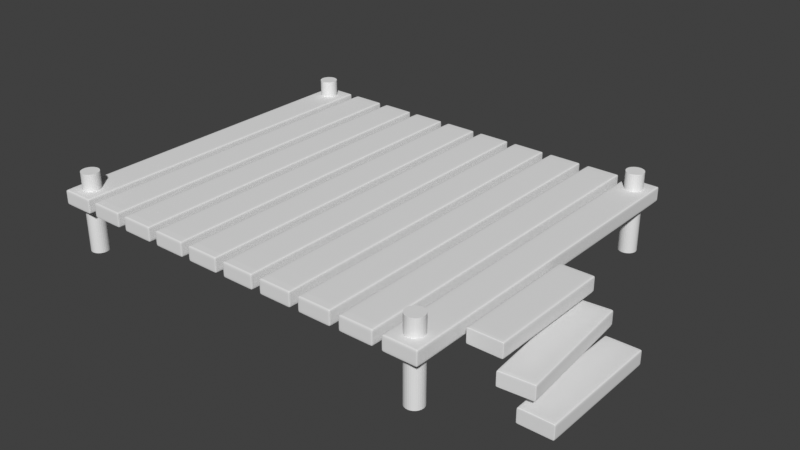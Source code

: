 # Source: platform.blend  (saved by Blender 2.93.21; exported with 4.5.12 LTS)
import bpy
from mathutils import Matrix  # noqa: F401  (used for matrix-valued properties, if any)

bpy.ops.wm.read_factory_settings(use_empty=True)
scene = bpy.context.scene
scene.name = 'Scene'

# ---- collections
col_platform = bpy.data.collections.new('platform'); scene.collection.children.link(col_platform)

# ---- world
world_world = bpy.data.worlds.new('World'); scene.world = world_world
world_world.use_nodes = True; world_world.node_tree.nodes.clear()
_N = world_world.node_tree.nodes; _L = world_world.node_tree.links
n0 = _N.new('ShaderNodeOutputWorld'); n0.name = 'World Output'; n0.location = (300, 300)
n1 = _N.new('ShaderNodeBackground'); n1.name = 'Background'; n1.location = (10, 300)
n1.inputs[0].default_value = (0.05088, 0.05088, 0.05088, 1.0)
_L.new(n1.outputs[0], n0.inputs[0])
n0.is_active_output = True
world_world.color = (0.05088, 0.05088, 0.05088)
world_world.use_sun_shadow = False
world_world.sun_shadow_jitter_overblur = 0.0

# ---- meshes
me_cube_004 = bpy.data.meshes.new('Cube.004')
me_cube_004.from_pydata([(-1.0, -1.0, -1.0), (-1.0, -1.0, 1.0), (-1.0, 1.0, -1.0), (-1.0, 1.0, 1.0), (1.0, -1.0, -1.0), (1.0, -1.0, 1.0), (1.0, 1.0, -1.0), (1.0, 1.0, 1.0), (-1.0, 0.9912, -1.0), (-1.0, -0.9912, -1.0), (-1.0, -0.9912, 1.0), (-1.0, 0.9912, 1.0), (1.0, -0.9912, -1.0), (1.0, 0.9912, -1.0), (1.0, 0.9912, 1.0), (1.0, -0.9912, 1.0), (0.8725, 1.0, -1.0), (-0.8725, 1.0, -1.0), (-0.8725, 1.0, 1.0), (0.8725, 1.0, 1.0), (-0.8725, -1.0, -1.0), (0.8725, -1.0, -1.0), (0.8725, -1.0, 1.0), (-0.8725, -1.0, 1.0), (-0.8725, 0.9912, 1.0), (0.8725, 0.9912, 1.0), (-0.8725, -0.9912, 1.0), (0.8725, -0.9912, 1.0), (0.8725, 0.9912, -1.0), (-0.8725, 0.9912, -1.0), (0.8725, -0.9912, -1.0), (-0.8725, -0.9912, -1.0), (-1.0, -1.0, -0.4816), (-1.0, -1.0, 0.4816), (-1.0, 1.0, 0.4816), (-1.0, 1.0, -0.4816), (1.0, 1.0, 0.4816), (1.0, 1.0, -0.4816), (1.0, -1.0, 0.4816), (1.0, -1.0, -0.4816), (1.0, 0.9912, 0.4816), (1.0, 0.9912, -0.4816), (1.0, -0.9912, 0.4816), (1.0, -0.9912, -0.4816), (-1.0, -0.9912, 0.4816), (-1.0, -0.9912, -0.4816), (-1.0, 0.9912, 0.4816), (-1.0, 0.9912, -0.4816), (0.8725, -1.0, 0.4816), (0.8725, -1.0, -0.4816), (-0.8725, -1.0, 0.4816), (-0.8725, -1.0, -0.4816), (-0.8725, 1.0, 0.4816), (-0.8725, 1.0, -0.4816), (0.8725, 1.0, 0.4816), (0.8725, 1.0, -0.4816), (0.7026, -1.018, -4.314), (0.7026, -1.019, -2.314), (0.1039, 0.9754, -4.287), (0.1039, 0.975, -2.287), (2.696, -0.975, -4.313), (2.696, -0.9754, -2.313), (2.097, 1.019, -4.286), (2.097, 1.018, -2.286), (0.1065, 0.9666, -4.287), (0.7, -1.009, -4.314), (0.7, -1.01, -2.314), (0.1065, 0.9662, -2.287), (2.694, -0.9662, -4.313), (2.1, 1.01, -4.286), (2.1, 1.009, -2.286), (2.694, -0.9666, -2.313), (1.97, 1.016, -4.286), (0.231, 0.9782, -4.287), (0.231, 0.9778, -2.287), (1.97, 1.015, -2.286), (0.8297, -1.015, -4.314), (2.569, -0.9778, -4.313), (2.569, -0.9782, -2.313), (0.8297, -1.016, -2.314), (0.2336, 0.969, -2.287), (1.973, 1.007, -2.286), (0.8271, -1.007, -2.314), (2.566, -0.9694, -2.313), (1.973, 1.007, -4.286), (0.2336, 0.9694, -4.287), (2.566, -0.969, -4.313), (0.8271, -1.007, -4.314), (0.7026, -1.018, -3.795), (0.7026, -1.018, -2.832), (0.1039, 0.9751, -2.805), (0.1039, 0.9753, -3.768), (2.097, 1.018, -2.805), (2.097, 1.018, -3.768), (2.696, -0.9753, -2.832), (2.696, -0.9751, -3.795), (2.1, 1.009, -2.805), (2.1, 1.01, -3.768), (2.694, -0.9665, -2.831), (2.694, -0.9663, -3.795), (0.7, -1.01, -2.832), (0.7, -1.009, -3.795), (0.1065, 0.9663, -2.805), (0.1065, 0.9665, -3.769), (2.569, -0.9781, -2.832), (2.569, -0.9779, -3.795), (0.8297, -1.016, -2.832), (0.8297, -1.015, -3.795), (0.231, 0.9779, -2.805), (0.231, 0.9781, -3.768), (1.97, 1.015, -2.805), (1.97, 1.016, -3.768), (1.8, -1.0, -7.6), (1.8, -1.0, -5.6), (1.8, 1.0, -7.6), (1.8, 1.0, -5.6), (3.8, -1.0, -7.6), (3.8, -1.0, -5.6), (3.8, 1.0, -7.6), (3.8, 1.0, -5.6), (1.8, 0.9912, -7.6), (1.8, -0.9912, -7.6), (1.8, -0.9912, -5.6), (1.8, 0.9912, -5.6), (3.8, -0.9912, -7.6), (3.8, 0.9912, -7.6), (3.8, 0.9912, -5.6), (3.8, -0.9912, -5.6), (3.672, 1.0, -7.6), (1.928, 1.0, -7.6), (1.928, 1.0, -5.6), (3.672, 1.0, -5.6), (1.928, -1.0, -7.6), (3.672, -1.0, -7.6), (3.672, -1.0, -5.6), (1.928, -1.0, -5.6), (1.928, 0.9912, -5.6), (3.672, 0.9912, -5.6), (1.928, -0.9912, -5.6), (3.672, -0.9912, -5.6), (3.672, 0.9912, -7.6), (1.928, 0.9912, -7.6), (3.672, -0.9912, -7.6), (1.928, -0.9912, -7.6), (1.8, -1.0, -7.082), (1.8, -1.0, -6.118), (1.8, 1.0, -6.118), (1.8, 1.0, -7.082), (3.8, 1.0, -6.118), (3.8, 1.0, -7.082), (3.8, -1.0, -6.118), (3.8, -1.0, -7.082), (3.8, 0.9912, -6.118), (3.8, 0.9912, -7.082), (3.8, -0.9912, -6.118), (3.8, -0.9912, -7.082), (1.8, -0.9912, -6.118), (1.8, -0.9912, -7.082), (1.8, 0.9912, -6.118), (1.8, 0.9912, -7.082), (3.672, -1.0, -6.118), (3.672, -1.0, -7.082), (1.928, -1.0, -6.118), (1.928, -1.0, -7.082), (1.928, 1.0, -6.118), (1.928, 1.0, -7.082), (3.672, 1.0, -6.118), (3.672, 1.0, -7.082)], [], [(46, 11, 3, 34), (54, 19, 7, 36), (42, 15, 5, 38), (50, 23, 1, 33), (30, 12, 4, 21), (26, 10, 1, 23), (18, 3, 11, 24), (24, 11, 10, 26), (16, 6, 13, 28), (28, 13, 12, 30), (36, 7, 14, 40), (40, 14, 15, 42), (33, 1, 10, 44), (44, 10, 11, 46), (8, 29, 31, 9), (29, 28, 30, 31), (2, 17, 29, 8), (17, 16, 28, 29), (14, 25, 27, 15), (25, 24, 26, 27), (7, 19, 25, 14), (19, 18, 24, 25), (15, 27, 22, 5), (27, 26, 23, 22), (9, 31, 20, 0), (31, 30, 21, 20), (38, 5, 22, 48), (48, 22, 23, 50), (34, 3, 18, 52), (52, 18, 19, 54), (17, 53, 55, 16), (53, 52, 54, 55), (2, 35, 53, 17), (35, 34, 52, 53), (21, 49, 51, 20), (49, 48, 50, 51), (4, 39, 49, 21), (39, 38, 48, 49), (9, 45, 47, 8), (45, 44, 46, 47), (0, 32, 45, 9), (32, 33, 44, 45), (13, 41, 43, 12), (41, 40, 42, 43), (6, 37, 41, 13), (37, 36, 40, 41), (20, 51, 32, 0), (51, 50, 33, 32), (12, 43, 39, 4), (43, 42, 38, 39), (16, 55, 37, 6), (55, 54, 36, 37), (8, 47, 35, 2), (47, 46, 34, 35), (102, 67, 59, 90), (110, 75, 63, 92), (98, 71, 61, 94), (106, 79, 57, 89), (86, 68, 60, 77), (82, 66, 57, 79), (74, 59, 67, 80), (80, 67, 66, 82), (72, 62, 69, 84), (84, 69, 68, 86), (92, 63, 70, 96), (96, 70, 71, 98), (89, 57, 66, 100), (100, 66, 67, 102), (64, 85, 87, 65), (85, 84, 86, 87), (58, 73, 85, 64), (73, 72, 84, 85), (70, 81, 83, 71), (81, 80, 82, 83), (63, 75, 81, 70), (75, 74, 80, 81), (71, 83, 78, 61), (83, 82, 79, 78), (65, 87, 76, 56), (87, 86, 77, 76), (94, 61, 78, 104), (104, 78, 79, 106), (90, 59, 74, 108), (108, 74, 75, 110), (73, 109, 111, 72), (109, 108, 110, 111), (58, 91, 109, 73), (91, 90, 108, 109), (77, 105, 107, 76), (105, 104, 106, 107), (60, 95, 105, 77), (95, 94, 104, 105), (65, 101, 103, 64), (101, 100, 102, 103), (56, 88, 101, 65), (88, 89, 100, 101), (69, 97, 99, 68), (97, 96, 98, 99), (62, 93, 97, 69), (93, 92, 96, 97), (76, 107, 88, 56), (107, 106, 89, 88), (68, 99, 95, 60), (99, 98, 94, 95), (72, 111, 93, 62), (111, 110, 92, 93), (64, 103, 91, 58), (103, 102, 90, 91), (158, 123, 115, 146), (166, 131, 119, 148), (154, 127, 117, 150), (162, 135, 113, 145), (142, 124, 116, 133), (138, 122, 113, 135), (130, 115, 123, 136), (136, 123, 122, 138), (128, 118, 125, 140), (140, 125, 124, 142), (148, 119, 126, 152), (152, 126, 127, 154), (145, 113, 122, 156), (156, 122, 123, 158), (120, 141, 143, 121), (141, 140, 142, 143), (114, 129, 141, 120), (129, 128, 140, 141), (126, 137, 139, 127), (137, 136, 138, 139), (119, 131, 137, 126), (131, 130, 136, 137), (127, 139, 134, 117), (139, 138, 135, 134), (121, 143, 132, 112), (143, 142, 133, 132), (150, 117, 134, 160), (160, 134, 135, 162), (146, 115, 130, 164), (164, 130, 131, 166), (129, 165, 167, 128), (165, 164, 166, 167), (114, 147, 165, 129), (147, 146, 164, 165), (133, 161, 163, 132), (161, 160, 162, 163), (116, 151, 161, 133), (151, 150, 160, 161), (121, 157, 159, 120), (157, 156, 158, 159), (112, 144, 157, 121), (144, 145, 156, 157), (125, 153, 155, 124), (153, 152, 154, 155), (118, 149, 153, 125), (149, 148, 152, 153), (132, 163, 144, 112), (163, 162, 145, 144), (124, 155, 151, 116), (155, 154, 150, 151), (128, 167, 149, 118), (167, 166, 148, 149), (120, 159, 147, 114), (159, 158, 146, 147)])
_uv = me_cube_004.uv_layers.new(name='UVMap')
_uv.uv.foreach_set('vector', [0.5417, 0.1667, 0.625, 0.1667, 0.625, 0.25, 0.5417, 0.25, 0.5417, 0.4167, 0.625, 0.4167, 0.625, 0.5, 0.5417, 0.5, 0.5417, 0.6667, 0.625, 0.6667, 0.625, 0.75, 0.5417, 0.75, 0.5417, 0.9167, 0.625, 0.9167, 0.625, 1.0, 0.5417, 1.0, 0.2917, 0.6667, 0.375, 0.6667, 0.375, 0.75, 0.2917, 0.75, 0.7917, 0.6667, 0.875, 0.6667, 0.875, 0.75, 0.7917, 0.75, 0.7917, 0.5, 0.875, 0.5, 0.875, 0.5833, 0.7917, 0.5833, 0.7917, 0.5833, 0.875, 0.5833, 0.875, 0.6667, 0.7917, 0.6667, 0.2917, 0.5, 0.375, 0.5, 0.375, 0.5833, 0.2917, 0.5833, 0.2917, 0.5833, 0.375, 0.5833, 0.375, 0.6667, 0.2917, 0.6667, 0.5417, 0.5, 0.625, 0.5, 0.625, 0.5833, 0.5417, 0.5833, 0.5417, 0.5833, 0.625, 0.5833, 0.625, 0.6667, 0.5417, 0.6667, 0.5417, 0.0, 0.625, 0.0, 0.625, 0.08333, 0.5417, 0.08333, 0.5417, 0.08333, 0.625, 0.08333, 0.625, 0.1667, 0.5417, 0.1667, 0.125, 0.5833, 0.2083, 0.5833, 0.2083, 0.6667, 0.125, 0.6667, 0.2083, 0.5833, 0.2917, 0.5833, 0.2917, 0.6667, 0.2083, 0.6667, 0.125, 0.5, 0.2083, 0.5, 0.2083, 0.5833, 0.125, 0.5833, 0.2083, 0.5, 0.2917, 0.5, 0.2917, 0.5833, 0.2083, 0.5833, 0.625, 0.5833, 0.7083, 0.5833, 0.7083, 0.6667, 0.625, 0.6667, 0.7083, 0.5833, 0.7917, 0.5833, 0.7917, 0.6667, 0.7083, 0.6667, 0.625, 0.5, 0.7083, 0.5, 0.7083, 0.5833, 0.625, 0.5833, 0.7083, 0.5, 0.7917, 0.5, 0.7917, 0.5833, 0.7083, 0.5833, 0.625, 0.6667, 0.7083, 0.6667, 0.7083, 0.75, 0.625, 0.75, 0.7083, 0.6667, 0.7917, 0.6667, 0.7917, 0.75, 0.7083, 0.75, 0.125, 0.6667, 0.2083, 0.6667, 0.2083, 0.75, 0.125, 0.75, 0.2083, 0.6667, 0.2917, 0.6667, 0.2917, 0.75, 0.2083, 0.75, 0.5417, 0.75, 0.625, 0.75, 0.625, 0.8333, 0.5417, 0.8333, 0.5417, 0.8333, 0.625, 0.8333, 0.625, 0.9167, 0.5417, 0.9167, 0.5417, 0.25, 0.625, 0.25, 0.625, 0.3333, 0.5417, 0.3333, 0.5417, 0.3333, 0.625, 0.3333, 0.625, 0.4167, 0.5417, 0.4167, 0.375, 0.3333, 0.4583, 0.3333, 0.4583, 0.4167, 0.375, 0.4167, 0.4583, 0.3333, 0.5417, 0.3333, 0.5417, 0.4167, 0.4583, 0.4167, 0.375, 0.25, 0.4583, 0.25, 0.4583, 0.3333, 0.375, 0.3333, 0.4583, 0.25, 0.5417, 0.25, 0.5417, 0.3333, 0.4583, 0.3333, 0.375, 0.8333, 0.4583, 0.8333, 0.4583, 0.9167, 0.375, 0.9167, 0.4583, 0.8333, 0.5417, 0.8333, 0.5417, 0.9167, 0.4583, 0.9167, 0.375, 0.75, 0.4583, 0.75, 0.4583, 0.8333, 0.375, 0.8333, 0.4583, 0.75, 0.5417, 0.75, 0.5417, 0.8333, 0.4583, 0.8333, 0.375, 0.08333, 0.4583, 0.08333, 0.4583, 0.1667, 0.375, 0.1667, 0.4583, 0.08333, 0.5417, 0.08333, 0.5417, 0.1667, 0.4583, 0.1667, 0.375, 0.0, 0.4583, 0.0, 0.4583, 0.08333, 0.375, 0.08333, 0.4583, 0.0, 0.5417, 0.0, 0.5417, 0.08333, 0.4583, 0.08333, 0.375, 0.5833, 0.4583, 0.5833, 0.4583, 0.6667, 0.375, 0.6667, 0.4583, 0.5833, 0.5417, 0.5833, 0.5417, 0.6667, 0.4583, 0.6667, 0.375, 0.5, 0.4583, 0.5, 0.4583, 0.5833, 0.375, 0.5833, 0.4583, 0.5, 0.5417, 0.5, 0.5417, 0.5833, 0.4583, 0.5833, 0.375, 0.9167, 0.4583, 0.9167, 0.4583, 1.0, 0.375, 1.0, 0.4583, 0.9167, 0.5417, 0.9167, 0.5417, 1.0, 0.4583, 1.0, 0.375, 0.6667, 0.4583, 0.6667, 0.4583, 0.75, 0.375, 0.75, 0.4583, 0.6667, 0.5417, 0.6667, 0.5417, 0.75, 0.4583, 0.75, 0.375, 0.4167, 0.4583, 0.4167, 0.4583, 0.5, 0.375, 0.5, 0.4583, 0.4167, 0.5417, 0.4167, 0.5417, 0.5, 0.4583, 0.5, 0.375, 0.1667, 0.4583, 0.1667, 0.4583, 0.25, 0.375, 0.25, 0.4583, 0.1667, 0.5417, 0.1667, 0.5417, 0.25, 0.4583, 0.25, 0.5417, 0.1667, 0.625, 0.1667, 0.625, 0.25, 0.5417, 0.25, 0.5417, 0.4167, 0.625, 0.4167, 0.625, 0.5, 0.5417, 0.5, 0.5417, 0.6667, 0.625, 0.6667, 0.625, 0.75, 0.5417, 0.75, 0.5417, 0.9167, 0.625, 0.9167, 0.625, 1.0, 0.5417, 1.0, 0.2917, 0.6667, 0.375, 0.6667, 0.375, 0.75, 0.2917, 0.75, 0.7917, 0.6667, 0.875, 0.6667, 0.875, 0.75, 0.7917, 0.75, 0.7917, 0.5, 0.875, 0.5, 0.875, 0.5833, 0.7917, 0.5833, 0.7917, 0.5833, 0.875, 0.5833, 0.875, 0.6667, 0.7917, 0.6667, 0.2917, 0.5, 0.375, 0.5, 0.375, 0.5833, 0.2917, 0.5833, 0.2917, 0.5833, 0.375, 0.5833, 0.375, 0.6667, 0.2917, 0.6667, 0.5417, 0.5, 0.625, 0.5, 0.625, 0.5833, 0.5417, 0.5833, 0.5417, 0.5833, 0.625, 0.5833, 0.625, 0.6667, 0.5417, 0.6667, 0.5417, 0.0, 0.625, 0.0, 0.625, 0.08333, 0.5417, 0.08333, 0.5417, 0.08333, 0.625, 0.08333, 0.625, 0.1667, 0.5417, 0.1667, 0.125, 0.5833, 0.2083, 0.5833, 0.2083, 0.6667, 0.125, 0.6667, 0.2083, 0.5833, 0.2917, 0.5833, 0.2917, 0.6667, 0.2083, 0.6667, 0.125, 0.5, 0.2083, 0.5, 0.2083, 0.5833, 0.125, 0.5833, 0.2083, 0.5, 0.2917, 0.5, 0.2917, 0.5833, 0.2083, 0.5833, 0.625, 0.5833, 0.7083, 0.5833, 0.7083, 0.6667, 0.625, 0.6667, 0.7083, 0.5833, 0.7917, 0.5833, 0.7917, 0.6667, 0.7083, 0.6667, 0.625, 0.5, 0.7083, 0.5, 0.7083, 0.5833, 0.625, 0.5833, 0.7083, 0.5, 0.7917, 0.5, 0.7917, 0.5833, 0.7083, 0.5833, 0.625, 0.6667, 0.7083, 0.6667, 0.7083, 0.75, 0.625, 0.75, 0.7083, 0.6667, 0.7917, 0.6667, 0.7917, 0.75, 0.7083, 0.75, 0.125, 0.6667, 0.2083, 0.6667, 0.2083, 0.75, 0.125, 0.75, 0.2083, 0.6667, 0.2917, 0.6667, 0.2917, 0.75, 0.2083, 0.75, 0.5417, 0.75, 0.625, 0.75, 0.625, 0.8333, 0.5417, 0.8333, 0.5417, 0.8333, 0.625, 0.8333, 0.625, 0.9167, 0.5417, 0.9167, 0.5417, 0.25, 0.625, 0.25, 0.625, 0.3333, 0.5417, 0.3333, 0.5417, 0.3333, 0.625, 0.3333, 0.625, 0.4167, 0.5417, 0.4167, 0.375, 0.3333, 0.4583, 0.3333, 0.4583, 0.4167, 0.375, 0.4167, 0.4583, 0.3333, 0.5417, 0.3333, 0.5417, 0.4167, 0.4583, 0.4167, 0.375, 0.25, 0.4583, 0.25, 0.4583, 0.3333, 0.375, 0.3333, 0.4583, 0.25, 0.5417, 0.25, 0.5417, 0.3333, 0.4583, 0.3333, 0.375, 0.8333, 0.4583, 0.8333, 0.4583, 0.9167, 0.375, 0.9167, 0.4583, 0.8333, 0.5417, 0.8333, 0.5417, 0.9167, 0.4583, 0.9167, 0.375, 0.75, 0.4583, 0.75, 0.4583, 0.8333, 0.375, 0.8333, 0.4583, 0.75, 0.5417, 0.75, 0.5417, 0.8333, 0.4583, 0.8333, 0.375, 0.08333, 0.4583, 0.08333, 0.4583, 0.1667, 0.375, 0.1667, 0.4583, 0.08333, 0.5417, 0.08333, 0.5417, 0.1667, 0.4583, 0.1667, 0.375, 0.0, 0.4583, 0.0, 0.4583, 0.08333, 0.375, 0.08333, 0.4583, 0.0, 0.5417, 0.0, 0.5417, 0.08333, 0.4583, 0.08333, 0.375, 0.5833, 0.4583, 0.5833, 0.4583, 0.6667, 0.375, 0.6667, 0.4583, 0.5833, 0.5417, 0.5833, 0.5417, 0.6667, 0.4583, 0.6667, 0.375, 0.5, 0.4583, 0.5, 0.4583, 0.5833, 0.375, 0.5833, 0.4583, 0.5, 0.5417, 0.5, 0.5417, 0.5833, 0.4583, 0.5833, 0.375, 0.9167, 0.4583, 0.9167, 0.4583, 1.0, 0.375, 1.0, 0.4583, 0.9167, 0.5417, 0.9167, 0.5417, 1.0, 0.4583, 1.0, 0.375, 0.6667, 0.4583, 0.6667, 0.4583, 0.75, 0.375, 0.75, 0.4583, 0.6667, 0.5417, 0.6667, 0.5417, 0.75, 0.4583, 0.75, 0.375, 0.4167, 0.4583, 0.4167, 0.4583, 0.5, 0.375, 0.5, 0.4583, 0.4167, 0.5417, 0.4167, 0.5417, 0.5, 0.4583, 0.5, 0.375, 0.1667, 0.4583, 0.1667, 0.4583, 0.25, 0.375, 0.25, 0.4583, 0.1667, 0.5417, 0.1667, 0.5417, 0.25, 0.4583, 0.25, 0.5417, 0.1667, 0.625, 0.1667, 0.625, 0.25, 0.5417, 0.25, 0.5417, 0.4167, 0.625, 0.4167, 0.625, 0.5, 0.5417, 0.5, 0.5417, 0.6667, 0.625, 0.6667, 0.625, 0.75, 0.5417, 0.75, 0.5417, 0.9167, 0.625, 0.9167, 0.625, 1.0, 0.5417, 1.0, 0.2917, 0.6667, 0.375, 0.6667, 0.375, 0.75, 0.2917, 0.75, 0.7917, 0.6667, 0.875, 0.6667, 0.875, 0.75, 0.7917, 0.75, 0.7917, 0.5, 0.875, 0.5, 0.875, 0.5833, 0.7917, 0.5833, 0.7917, 0.5833, 0.875, 0.5833, 0.875, 0.6667, 0.7917, 0.6667, 0.2917, 0.5, 0.375, 0.5, 0.375, 0.5833, 0.2917, 0.5833, 0.2917, 0.5833, 0.375, 0.5833, 0.375, 0.6667, 0.2917, 0.6667, 0.5417, 0.5, 0.625, 0.5, 0.625, 0.5833, 0.5417, 0.5833, 0.5417, 0.5833, 0.625, 0.5833, 0.625, 0.6667, 0.5417, 0.6667, 0.5417, 0.0, 0.625, 0.0, 0.625, 0.08333, 0.5417, 0.08333, 0.5417, 0.08333, 0.625, 0.08333, 0.625, 0.1667, 0.5417, 0.1667, 0.125, 0.5833, 0.2083, 0.5833, 0.2083, 0.6667, 0.125, 0.6667, 0.2083, 0.5833, 0.2917, 0.5833, 0.2917, 0.6667, 0.2083, 0.6667, 0.125, 0.5, 0.2083, 0.5, 0.2083, 0.5833, 0.125, 0.5833, 0.2083, 0.5, 0.2917, 0.5, 0.2917, 0.5833, 0.2083, 0.5833, 0.625, 0.5833, 0.7083, 0.5833, 0.7083, 0.6667, 0.625, 0.6667, 0.7083, 0.5833, 0.7917, 0.5833, 0.7917, 0.6667, 0.7083, 0.6667, 0.625, 0.5, 0.7083, 0.5, 0.7083, 0.5833, 0.625, 0.5833, 0.7083, 0.5, 0.7917, 0.5, 0.7917, 0.5833, 0.7083, 0.5833, 0.625, 0.6667, 0.7083, 0.6667, 0.7083, 0.75, 0.625, 0.75, 0.7083, 0.6667, 0.7917, 0.6667, 0.7917, 0.75, 0.7083, 0.75, 0.125, 0.6667, 0.2083, 0.6667, 0.2083, 0.75, 0.125, 0.75, 0.2083, 0.6667, 0.2917, 0.6667, 0.2917, 0.75, 0.2083, 0.75, 0.5417, 0.75, 0.625, 0.75, 0.625, 0.8333, 0.5417, 0.8333, 0.5417, 0.8333, 0.625, 0.8333, 0.625, 0.9167, 0.5417, 0.9167, 0.5417, 0.25, 0.625, 0.25, 0.625, 0.3333, 0.5417, 0.3333, 0.5417, 0.3333, 0.625, 0.3333, 0.625, 0.4167, 0.5417, 0.4167, 0.375, 0.3333, 0.4583, 0.3333, 0.4583, 0.4167, 0.375, 0.4167, 0.4583, 0.3333, 0.5417, 0.3333, 0.5417, 0.4167, 0.4583, 0.4167, 0.375, 0.25, 0.4583, 0.25, 0.4583, 0.3333, 0.375, 0.3333, 0.4583, 0.25, 0.5417, 0.25, 0.5417, 0.3333, 0.4583, 0.3333, 0.375, 0.8333, 0.4583, 0.8333, 0.4583, 0.9167, 0.375, 0.9167, 0.4583, 0.8333, 0.5417, 0.8333, 0.5417, 0.9167, 0.4583, 0.9167, 0.375, 0.75, 0.4583, 0.75, 0.4583, 0.8333, 0.375, 0.8333, 0.4583, 0.75, 0.5417, 0.75, 0.5417, 0.8333, 0.4583, 0.8333, 0.375, 0.08333, 0.4583, 0.08333, 0.4583, 0.1667, 0.375, 0.1667, 0.4583, 0.08333, 0.5417, 0.08333, 0.5417, 0.1667, 0.4583, 0.1667, 0.375, 0.0, 0.4583, 0.0, 0.4583, 0.08333, 0.375, 0.08333, 0.4583, 0.0, 0.5417, 0.0, 0.5417, 0.08333, 0.4583, 0.08333, 0.375, 0.5833, 0.4583, 0.5833, 0.4583, 0.6667, 0.375, 0.6667, 0.4583, 0.5833, 0.5417, 0.5833, 0.5417, 0.6667, 0.4583, 0.6667, 0.375, 0.5, 0.4583, 0.5, 0.4583, 0.5833, 0.375, 0.5833, 0.4583, 0.5, 0.5417, 0.5, 0.5417, 0.5833, 0.4583, 0.5833, 0.375, 0.9167, 0.4583, 0.9167, 0.4583, 1.0, 0.375, 1.0, 0.4583, 0.9167, 0.5417, 0.9167, 0.5417, 1.0, 0.4583, 1.0, 0.375, 0.6667, 0.4583, 0.6667, 0.4583, 0.75, 0.375, 0.75, 0.4583, 0.6667, 0.5417, 0.6667, 0.5417, 0.75, 0.4583, 0.75, 0.375, 0.4167, 0.4583, 0.4167, 0.4583, 0.5, 0.375, 0.5, 0.4583, 0.4167, 0.5417, 0.4167, 0.5417, 0.5, 0.4583, 0.5, 0.375, 0.1667, 0.4583, 0.1667, 0.4583, 0.25, 0.375, 0.25, 0.4583, 0.1667, 0.5417, 0.1667, 0.5417, 0.25, 0.4583, 0.25])
me_cube_004.use_remesh_fix_poles = True
me_cube_004.use_remesh_preserve_attributes = False
me_cube_004.update()
me_cube_004.normals_split_custom_set([tuple(v) for v in zip(*[iter([-1.0, -1.303e-05, -1.15e-07, -1.0, -1.303e-05, -1.15e-07, -1.0, -1.303e-05, -1.15e-07, -1.0, -1.303e-05, -1.15e-07, 0.0, 1.0, 0.0, 0.0, 1.0, 0.0, 0.0, 1.0, 0.0, 0.0, 1.0, 0.0, 1.0, 1.303e-05, -1.15e-07, 1.0, 1.303e-05, -1.15e-07, 1.0, 1.303e-05, -1.15e-07, 1.0, 1.303e-05, -1.15e-07, 0.0, -1.0, 0.0, 0.0, -1.0, 0.0, 0.0, -1.0, 0.0, 0.0, -1.0, 0.0, 0.0, 0.0, -1.0, 0.0, 0.0, -1.0, 0.0, 0.0, -1.0, 0.0, 0.0, -1.0, 0.0, 0.0, 1.0, 0.0, 0.0, 1.0, 0.0, 0.0, 1.0, 0.0, 0.0, 1.0, 0.0, 0.0, 1.0, 0.0, 0.0, 1.0, 0.0, 0.0, 1.0, 0.0, 0.0, 1.0, 0.0, 0.0, 1.0, 0.0, 0.0, 1.0, 0.0, 0.0, 1.0, 0.0, 0.0, 1.0, 0.0, 0.0, -1.0, 0.0, 0.0, -1.0, 0.0, 0.0, -1.0, 0.0, 0.0, -1.0, 0.0, 0.0, -1.0, 0.0, 0.0, -1.0, 0.0, 0.0, -1.0, 0.0, 0.0, -1.0, 1.0, -1.303e-05, -1.15e-07, 1.0, -1.303e-05, -1.15e-07, 1.0, -1.303e-05, -1.15e-07, 1.0, -1.303e-05, -1.15e-07, 1.0, 0.0, -1.15e-07, 1.0, 0.0, -1.15e-07, 1.0, 0.0, -1.15e-07, 1.0, 0.0, -1.15e-07, -1.0, 1.303e-05, -1.15e-07, -1.0, 1.303e-05, -1.15e-07, -1.0, 1.303e-05, -1.15e-07, -1.0, 1.303e-05, -1.15e-07, -1.0, 0.0, -1.15e-07, -1.0, 0.0, -1.15e-07, -1.0, 0.0, -1.15e-07, -1.0, 0.0, -1.15e-07, 0.0, 0.0, -1.0, 0.0, 0.0, -1.0, 0.0, 0.0, -1.0, 0.0, 0.0, -1.0, 0.0, 0.0, -1.0, 0.0, 0.0, -1.0, 0.0, 0.0, -1.0, 0.0, 0.0, -1.0, 0.0, 0.0, -1.0, 0.0, 0.0, -1.0, 0.0, 0.0, -1.0, 0.0, 0.0, -1.0, 0.0, 0.0, -1.0, 0.0, 0.0, -1.0, 0.0, 0.0, -1.0, 0.0, 0.0, -1.0, 0.0, 0.0, 1.0, 0.0, 0.0, 1.0, 0.0, 0.0, 1.0, 0.0, 0.0, 1.0, 0.0, 0.0, 1.0, 0.0, 0.0, 1.0, 0.0, 0.0, 1.0, 0.0, 0.0, 1.0, 0.0, 0.0, 1.0, 0.0, 0.0, 1.0, 0.0, 0.0, 1.0, 0.0, 0.0, 1.0, 0.0, 0.0, 1.0, 0.0, 0.0, 1.0, 0.0, 0.0, 1.0, 0.0, 0.0, 1.0, 0.0, 0.0, 1.0, 0.0, 0.0, 1.0, 0.0, 0.0, 1.0, 0.0, 0.0, 1.0, 0.0, 0.0, 1.0, 0.0, 0.0, 1.0, 0.0, 0.0, 1.0, 0.0, 0.0, 1.0, 0.0, 0.0, -1.0, 0.0, 0.0, -1.0, 0.0, 0.0, -1.0, 0.0, 0.0, -1.0, 0.0, 0.0, -1.0, 0.0, 0.0, -1.0, 0.0, 0.0, -1.0, 0.0, 0.0, -1.0, 0.0, -1.0, 0.0, 0.0, -1.0, 0.0, 0.0, -1.0, 0.0, 0.0, -1.0, 0.0, 0.0, -1.0, -6.589e-08, 0.0, -1.0, -6.589e-08, 0.0, -1.0, -6.589e-08, 0.0, -1.0, -6.589e-08, 0.0, 1.0, 0.0, 0.0, 1.0, 0.0, 0.0, 1.0, 0.0, 0.0, 1.0, 0.0, 0.0, 1.0, -6.589e-08, 0.0, 1.0, -6.589e-08, 0.0, 1.0, -6.589e-08, 0.0, 1.0, -6.589e-08, 0.0, 1.0, -6.589e-08, 0.0, 1.0, -6.589e-08, 0.0, 1.0, -6.589e-08, 0.0, 1.0, -6.589e-08, 0.0, 1.0, 0.0, 0.0, 1.0, 0.0, 0.0, 1.0, 0.0, 0.0, 1.0, 0.0, 0.0, 1.0, 0.0, 0.0, 1.0, 0.0, 0.0, 1.0, 0.0, 0.0, 1.0, 0.0, 0.0, 1.0, 0.0, 0.0, 1.0, 0.0, 0.0, 1.0, 0.0, 0.0, 1.0, 0.0, 0.0, -1.0, -6.589e-08, 0.0, -1.0, -6.589e-08, 0.0, -1.0, -6.589e-08, 0.0, -1.0, -6.589e-08, 0.0, -1.0, 0.0, 0.0, -1.0, 0.0, 0.0, -1.0, 0.0, 0.0, -1.0, 0.0, 0.0, -1.0, 0.0, 0.0, -1.0, 0.0, 0.0, -1.0, 0.0, 0.0, -1.0, 0.0, 0.0, -1.0, 0.0, 0.0, -1.0, 0.0, 0.0, -1.0, 0.0, 0.0, -1.0, 0.0, -1.0, 0.0, 1.15e-07, -1.0, 0.0, 1.15e-07, -1.0, 0.0, 1.15e-07, -1.0, 0.0, 1.15e-07, -1.0, 0.0, 0.0, -1.0, 0.0, 0.0, -1.0, 0.0, 0.0, -1.0, 0.0, 0.0, -1.0, 1.303e-05, 1.15e-07, -1.0, 1.303e-05, 1.15e-07, -1.0, 1.303e-05, 1.15e-07, -1.0, 1.303e-05, 1.15e-07, -1.0, 7.012e-06, 0.0, -1.0, 7.012e-06, 0.0, -1.0, 7.012e-06, 0.0, -1.0, 7.012e-06, 0.0, 1.0, 0.0, 1.15e-07, 1.0, 0.0, 1.15e-07, 1.0, 0.0, 1.15e-07, 1.0, 0.0, 1.15e-07, 1.0, 0.0, 0.0, 1.0, 0.0, 0.0, 1.0, 0.0, 0.0, 1.0, 0.0, 0.0, 1.0, -1.303e-05, 1.15e-07, 1.0, -1.303e-05, 1.15e-07, 1.0, -1.303e-05, 1.15e-07, 1.0, -1.303e-05, 1.15e-07, 1.0, -7.012e-06, 0.0, 1.0, -7.012e-06, 0.0, 1.0, -7.012e-06, 0.0, 1.0, -7.012e-06, 0.0, 0.0, -1.0, 0.0, 0.0, -1.0, 0.0, 0.0, -1.0, 0.0, 0.0, -1.0, 0.0, 0.0, -1.0, 0.0, 0.0, -1.0, 0.0, 0.0, -1.0, 0.0, 0.0, -1.0, 0.0, 1.0, 1.303e-05, 1.15e-07, 1.0, 1.303e-05, 1.15e-07, 1.0, 1.303e-05, 1.15e-07, 1.0, 1.303e-05, 1.15e-07, 1.0, 7.012e-06, 0.0, 1.0, 7.012e-06, 0.0, 1.0, 7.012e-06, 0.0, 1.0, 7.012e-06, 0.0, 0.0, 1.0, 0.0, 0.0, 1.0, 0.0, 0.0, 1.0, 0.0, 0.0, 1.0, 0.0, 0.0, 1.0, 0.0, 0.0, 1.0, 0.0, 0.0, 1.0, 0.0, 0.0, 1.0, 0.0, -1.0, -1.303e-05, 1.15e-07, -1.0, -1.303e-05, 1.15e-07, -1.0, -1.303e-05, 1.15e-07, -1.0, -1.303e-05, 1.15e-07, -1.0, -7.012e-06, 0.0, -1.0, -7.012e-06, 0.0, -1.0, -7.012e-06, 0.0, -1.0, -7.012e-06, 0.0, -0.9577, -0.2877, -5.585e-05, -0.9577, -0.2877, -5.585e-05, -0.9577, -0.2877, -5.585e-05, -0.9577, -0.2877, -5.585e-05, -0.02162, 0.9998, 0.0001935, -0.02162, 0.9998, 0.0001935, -0.02162, 0.9998, 0.0001935, -0.02162, 0.9998, 0.0001935, 0.9577, 0.2877, 5.525e-05, 0.9577, 0.2877, 5.525e-05, 0.9577, 0.2877, 5.525e-05, 0.9577, 0.2877, 5.525e-05, 0.02162, -0.9998, -0.000193, 0.02162, -0.9998, -0.000193, 0.02162, -0.9998, -0.000193, 0.02162, -0.9998, -0.000193, 0.0, 0.01347, -0.9999, 0.0, 0.01347, -0.9999, 0.0, 0.01347, -0.9999, 0.0, 0.01347, -0.9999, -1.241e-06, -0.01344, 0.9999, -1.241e-06, -0.01344, 0.9999, -1.241e-06, -0.01344, 0.9999, -1.241e-06, -0.01344, 0.9999, -2.482e-06, -0.01346, 0.9999, -2.482e-06, -0.01346, 0.9999, -2.482e-06, -0.01346, 0.9999, -2.482e-06, -0.01346, 0.9999, -2.133e-06, -0.01345, 0.9999, -2.133e-06, -0.01345, 0.9999, -2.133e-06, -0.01345, 0.9999, -2.133e-06, -0.01345, 0.9999, 1.655e-06, 0.01344, -0.9999, 1.655e-06, 0.01344, -0.9999, 1.655e-06, 0.01344, -0.9999, 1.655e-06, 0.01344, -0.9999, -3.426e-07, 0.01345, -0.9999, -3.426e-07, 0.01345, -0.9999, -3.426e-07, 0.01345, -0.9999, -3.426e-07, 0.01345, -0.9999, 0.9577, 0.2876, 5.548e-05, 0.9577, 0.2876, 5.548e-05, 0.9577, 0.2876, 5.548e-05, 0.9577, 0.2876, 5.548e-05, 0.9577, 0.2877, 5.497e-05, 0.9577, 0.2877, 5.497e-05, 0.9577, 0.2877, 5.497e-05, 0.9577, 0.2877, 5.497e-05, -0.9577, -0.2876, -5.572e-05, -0.9577, -0.2876, -5.572e-05, -0.9577, -0.2876, -5.572e-05, -0.9577, -0.2876, -5.572e-05, -0.9577, -0.2877, -5.579e-05, -0.9577, -0.2877, -5.579e-05, -0.9577, -0.2877, -5.579e-05, -0.9577, -0.2877, -5.579e-05, 2.726e-07, 0.01345, -0.9999, 2.726e-07, 0.01345, -0.9999, 2.726e-07, 0.01345, -0.9999, 2.726e-07, 0.01345, -0.9999, 1.335e-07, 0.01345, -0.9999, 1.335e-07, 0.01345, -0.9999, 1.335e-07, 0.01345, -0.9999, 1.335e-07, 0.01345, -0.9999, -8.274e-07, 0.01347, -0.9999, -8.274e-07, 0.01347, -0.9999, -8.274e-07, 0.01347, -0.9999, -8.274e-07, 0.01347, -0.9999, 0.0, 0.01344, -0.9999, 0.0, 0.01344, -0.9999, 0.0, 0.01344, -0.9999, 0.0, 0.01344, -0.9999, 2.73e-06, -0.01345, 0.9999, 2.73e-06, -0.01345, 0.9999, 2.73e-06, -0.01345, 0.9999, 2.73e-06, -0.01345, 0.9999, -3.877e-08, -0.01345, 0.9999, -3.877e-08, -0.01345, 0.9999, -3.877e-08, -0.01345, 0.9999, -3.877e-08, -0.01345, 0.9999, -2.482e-06, -0.01346, 0.9999, -2.482e-06, -0.01346, 0.9999, -2.482e-06, -0.01346, 0.9999, -2.482e-06, -0.01346, 0.9999, 4.838e-07, -0.01346, 0.9999, 4.838e-07, -0.01346, 0.9999, 4.838e-07, -0.01346, 0.9999, 4.838e-07, -0.01346, 0.9999, 1.241e-06, -0.01345, 0.9999, 1.241e-06, -0.01345, 0.9999, 1.241e-06, -0.01345, 0.9999, 1.241e-06, -0.01345, 0.9999, 4.838e-07, -0.01346, 0.9999, 4.838e-07, -0.01346, 0.9999, 4.838e-07, -0.01346, 0.9999, 4.838e-07, -0.01346, 0.9999, 8.274e-07, 0.01344, -0.9999, 8.274e-07, 0.01344, -0.9999, 8.274e-07, 0.01344, -0.9999, 8.274e-07, 0.01344, -0.9999, 0.0, 0.01347, -0.9999, 0.0, 0.01347, -0.9999, 0.0, 0.01347, -0.9999, 0.0, 0.01347, -0.9999, 0.02162, -0.9998, -0.0001933, 0.02162, -0.9998, -0.0001933, 0.02162, -0.9998, -0.0001933, 0.02162, -0.9998, -0.0001933, 0.02162, -0.9998, -0.0001933, 0.02162, -0.9998, -0.0001933, 0.02162, -0.9998, -0.0001933, 0.02162, -0.9998, -0.0001933, -0.02162, 0.9998, 0.0001934, -0.02162, 0.9998, 0.0001934, -0.02162, 0.9998, 0.0001934, -0.02162, 0.9998, 0.0001934, -0.02162, 0.9998, 0.0001934, -0.02162, 0.9998, 0.0001934, -0.02162, 0.9998, 0.0001934, -0.02162, 0.9998, 0.0001934, -0.02162, 0.9998, 0.0001932, -0.02162, 0.9998, 0.0001932, -0.02162, 0.9998, 0.0001932, -0.02162, 0.9998, 0.0001932, -0.02162, 0.9998, 0.0001933, -0.02162, 0.9998, 0.0001933, -0.02162, 0.9998, 0.0001933, -0.02162, 0.9998, 0.0001933, -0.02162, 0.9998, 0.0001934, -0.02162, 0.9998, 0.0001934, -0.02162, 0.9998, 0.0001934, -0.02162, 0.9998, 0.0001934, -0.02162, 0.9998, 0.0001932, -0.02162, 0.9998, 0.0001932, -0.02162, 0.9998, 0.0001932, -0.02162, 0.9998, 0.0001932, 0.02162, -0.9998, -0.0001934, 0.02162, -0.9998, -0.0001934, 0.02162, -0.9998, -0.0001934, 0.02162, -0.9998, -0.0001934, 0.02162, -0.9998, -0.0001932, 0.02162, -0.9998, -0.0001932, 0.02162, -0.9998, -0.0001932, 0.02162, -0.9998, -0.0001932, 0.02162, -0.9998, -0.0001933, 0.02162, -0.9998, -0.0001933, 0.02162, -0.9998, -0.0001933, 0.02162, -0.9998, -0.0001933, 0.02162, -0.9998, -0.0001933, 0.02162, -0.9998, -0.0001933, 0.02162, -0.9998, -0.0001933, 0.02162, -0.9998, -0.0001933, -0.9577, -0.2877, -5.546e-05, -0.9577, -0.2877, -5.546e-05, -0.9577, -0.2877, -5.546e-05, -0.9577, -0.2877, -5.546e-05, -0.9577, -0.2877, -5.561e-05, -0.9577, -0.2877, -5.561e-05, -0.9577, -0.2877, -5.561e-05, -0.9577, -0.2877, -5.561e-05, -0.9577, -0.2876, -5.552e-05, -0.9577, -0.2876, -5.552e-05, -0.9577, -0.2876, -5.552e-05, -0.9577, -0.2876, -5.552e-05, -0.9577, -0.2876, -5.561e-05, -0.9577, -0.2876, -5.561e-05, -0.9577, -0.2876, -5.561e-05, -0.9577, -0.2876, -5.561e-05, 0.9577, 0.2877, 5.629e-05, 0.9577, 0.2877, 5.629e-05, 0.9577, 0.2877, 5.629e-05, 0.9577, 0.2877, 5.629e-05, 0.9577, 0.2877, 5.561e-05, 0.9577, 0.2877, 5.561e-05, 0.9577, 0.2877, 5.561e-05, 0.9577, 0.2877, 5.561e-05, 0.9577, 0.2876, 5.579e-05, 0.9577, 0.2876, 5.579e-05, 0.9577, 0.2876, 5.579e-05, 0.9577, 0.2876, 5.579e-05, 0.9577, 0.2876, 5.559e-05, 0.9577, 0.2876, 5.559e-05, 0.9577, 0.2876, 5.559e-05, 0.9577, 0.2876, 5.559e-05, 0.02162, -0.9998, -0.0001935, 0.02162, -0.9998, -0.0001935, 0.02162, -0.9998, -0.0001935, 0.02162, -0.9998, -0.0001935, 0.02162, -0.9998, -0.0001934, 0.02162, -0.9998, -0.0001934, 0.02162, -0.9998, -0.0001934, 0.02162, -0.9998, -0.0001934, 0.9577, 0.2877, 5.608e-05, 0.9577, 0.2877, 5.608e-05, 0.9577, 0.2877, 5.608e-05, 0.9577, 0.2877, 5.608e-05, 0.9577, 0.2877, 5.561e-05, 0.9577, 0.2877, 5.561e-05, 0.9577, 0.2877, 5.561e-05, 0.9577, 0.2877, 5.561e-05, -0.02162, 0.9998, 0.0001933, -0.02162, 0.9998, 0.0001933, -0.02162, 0.9998, 0.0001933, -0.02162, 0.9998, 0.0001933, -0.02162, 0.9998, 0.0001932, -0.02162, 0.9998, 0.0001932, -0.02162, 0.9998, 0.0001932, -0.02162, 0.9998, 0.0001932, -0.9577, -0.2877, -5.543e-05, -0.9577, -0.2877, -5.543e-05, -0.9577, -0.2877, -5.543e-05, -0.9577, -0.2877, -5.543e-05, -0.9577, -0.2877, -5.561e-05, -0.9577, -0.2877, -5.561e-05, -0.9577, -0.2877, -5.561e-05, -0.9577, -0.2877, -5.561e-05, -1.0, 0.0, -1.15e-07, -1.0, 0.0, -1.15e-07, -1.0, 0.0, -1.15e-07, -1.0, 0.0, -1.15e-07, 0.0, 1.0, 0.0, 0.0, 1.0, 0.0, 0.0, 1.0, 0.0, 0.0, 1.0, 0.0, 1.0, 0.0, 0.0, 1.0, 0.0, 0.0, 1.0, 0.0, 0.0, 1.0, 0.0, 0.0, 0.0, -1.0, 0.0, 0.0, -1.0, 0.0, 0.0, -1.0, 0.0, 0.0, -1.0, 0.0, 0.0, 0.0, -1.0, 0.0, 0.0, -1.0, 0.0, 0.0, -1.0, 0.0, 0.0, -1.0, 0.0, 0.0, 1.0, 0.0, 0.0, 1.0, 0.0, 0.0, 1.0, 0.0, 0.0, 1.0, 0.0, 0.0, 1.0, 0.0, 0.0, 1.0, 0.0, 0.0, 1.0, 0.0, 0.0, 1.0, 0.0, 0.0, 1.0, 0.0, 0.0, 1.0, 0.0, 0.0, 1.0, 0.0, 0.0, 1.0, 0.0, 0.0, -1.0, 0.0, 0.0, -1.0, 0.0, 0.0, -1.0, 0.0, 0.0, -1.0, 0.0, 0.0, -1.0, 0.0, 0.0, -1.0, 0.0, 0.0, -1.0, 0.0, 0.0, -1.0, 1.0, 0.0, 0.0, 1.0, 0.0, 0.0, 1.0, 0.0, 0.0, 1.0, 0.0, 0.0, 1.0, 0.0, 0.0, 1.0, 0.0, 0.0, 1.0, 0.0, 0.0, 1.0, 0.0, 0.0, -1.0, 0.0, -1.15e-07, -1.0, 0.0, -1.15e-07, -1.0, 0.0, -1.15e-07, -1.0, 0.0, -1.15e-07, -1.0, 0.0, -2.299e-07, -1.0, 0.0, -2.299e-07, -1.0, 0.0, -2.299e-07, -1.0, 0.0, -2.299e-07, 0.0, 0.0, -1.0, 0.0, 0.0, -1.0, 0.0, 0.0, -1.0, 0.0, 0.0, -1.0, 0.0, 0.0, -1.0, 0.0, 0.0, -1.0, 0.0, 0.0, -1.0, 0.0, 0.0, -1.0, 0.0, 0.0, -1.0, 0.0, 0.0, -1.0, 0.0, 0.0, -1.0, 0.0, 0.0, -1.0, 0.0, 0.0, -1.0, 0.0, 0.0, -1.0, 0.0, 0.0, -1.0, 0.0, 0.0, -1.0, 0.0, 0.0, 1.0, 0.0, 0.0, 1.0, 0.0, 0.0, 1.0, 0.0, 0.0, 1.0, 0.0, 0.0, 1.0, 0.0, 0.0, 1.0, 0.0, 0.0, 1.0, 0.0, 0.0, 1.0, 0.0, 0.0, 1.0, 0.0, 0.0, 1.0, 0.0, 0.0, 1.0, 0.0, 0.0, 1.0, 0.0, 0.0, 1.0, 0.0, 0.0, 1.0, 0.0, 0.0, 1.0, 0.0, 0.0, 1.0, 0.0, 0.0, 1.0, 0.0, 0.0, 1.0, 0.0, 0.0, 1.0, 0.0, 0.0, 1.0, 0.0, 0.0, 1.0, 0.0, 0.0, 1.0, 0.0, 0.0, 1.0, 0.0, 0.0, 1.0, 0.0, 0.0, -1.0, 0.0, 0.0, -1.0, 0.0, 0.0, -1.0, 0.0, 0.0, -1.0, 0.0, 0.0, -1.0, 0.0, 0.0, -1.0, 0.0, 0.0, -1.0, 0.0, 0.0, -1.0, 0.0, -1.0, 0.0, 0.0, -1.0, 0.0, 0.0, -1.0, 0.0, 0.0, -1.0, 0.0, 0.0, -1.0, 0.0, 0.0, -1.0, 0.0, 0.0, -1.0, 0.0, 0.0, -1.0, 0.0, 0.0, 1.0, 0.0, 0.0, 1.0, 0.0, 0.0, 1.0, 0.0, 0.0, 1.0, 0.0, 0.0, 1.0, 0.0, 0.0, 1.0, 0.0, 0.0, 1.0, 0.0, 0.0, 1.0, 0.0, 0.0, 1.0, 0.0, 0.0, 1.0, 0.0, 0.0, 1.0, 0.0, 0.0, 1.0, 0.0, 0.0, 1.0, 0.0, 0.0, 1.0, 0.0, 0.0, 1.0, 0.0, 0.0, 1.0, 0.0, 0.0, 1.0, 0.0, 0.0, 1.0, 0.0, 0.0, 1.0, 0.0, 0.0, 1.0, 0.0, 0.0, 1.0, 0.0, 0.0, 1.0, 0.0, 0.0, 1.0, 0.0, 0.0, 1.0, 0.0, 0.0, -1.0, 0.0, 0.0, -1.0, 0.0, 0.0, -1.0, 0.0, 0.0, -1.0, 0.0, 0.0, -1.0, 0.0, 0.0, -1.0, 0.0, 0.0, -1.0, 0.0, 0.0, -1.0, 0.0, 0.0, -1.0, 0.0, 0.0, -1.0, 0.0, 0.0, -1.0, 0.0, 0.0, -1.0, 0.0, 0.0, -1.0, 0.0, 0.0, -1.0, 0.0, 0.0, -1.0, 0.0, 0.0, -1.0, 0.0, -1.0, 0.0, 2.299e-07, -1.0, 0.0, 2.299e-07, -1.0, 0.0, 2.299e-07, -1.0, 0.0, 2.299e-07, -1.0, 0.0, 0.0, -1.0, 0.0, 0.0, -1.0, 0.0, 0.0, -1.0, 0.0, 0.0, -1.0, 0.0, 1.15e-07, -1.0, 0.0, 1.15e-07, -1.0, 0.0, 1.15e-07, -1.0, 0.0, 1.15e-07, -1.0, 1.402e-05, 0.0, -1.0, 1.402e-05, 0.0, -1.0, 1.402e-05, 0.0, -1.0, 1.402e-05, 0.0, 1.0, 0.0, 0.0, 1.0, 0.0, 0.0, 1.0, 0.0, 0.0, 1.0, 0.0, 0.0, 1.0, 0.0, 0.0, 1.0, 0.0, 0.0, 1.0, 0.0, 0.0, 1.0, 0.0, 0.0, 1.0, 0.0, 0.0, 1.0, 0.0, 0.0, 1.0, 0.0, 0.0, 1.0, 0.0, 0.0, 1.0, 0.0, 0.0, 1.0, 0.0, 0.0, 1.0, 0.0, 0.0, 1.0, 0.0, 0.0, 0.0, -1.0, 0.0, 0.0, -1.0, 0.0, 0.0, -1.0, 0.0, 0.0, -1.0, 0.0, 0.0, -1.0, 0.0, 0.0, -1.0, 0.0, 0.0, -1.0, 0.0, 0.0, -1.0, 0.0, 1.0, 0.0, 0.0, 1.0, 0.0, 0.0, 1.0, 0.0, 0.0, 1.0, 0.0, 0.0, 1.0, 0.0, 0.0, 1.0, 0.0, 0.0, 1.0, 0.0, 0.0, 1.0, 0.0, 0.0, 0.0, 1.0, 0.0, 0.0, 1.0, 0.0, 0.0, 1.0, 0.0, 0.0, 1.0, 0.0, 0.0, 1.0, 0.0, 0.0, 1.0, 0.0, 0.0, 1.0, 0.0, 0.0, 1.0, 0.0, -1.0, 0.0, 1.15e-07, -1.0, 0.0, 1.15e-07, -1.0, 0.0, 1.15e-07, -1.0, 0.0, 1.15e-07, -1.0, -1.402e-05, 0.0, -1.0, -1.402e-05, 0.0, -1.0, -1.402e-05, 0.0, -1.0, -1.402e-05, 0.0])] * 3)])
me_cylinder = bpy.data.meshes.new('Cylinder')
me_cylinder.from_pydata([(0.0, 1.0, -1.0), (0.0, 1.0, 1.0), (0.1951, 0.9808, -1.0), (0.1951, 0.9808, 1.0), (0.3827, 0.9239, -1.0), (0.3827, 0.9239, 1.0), (0.5556, 0.8315, -1.0), (0.5556, 0.8315, 1.0), (0.7071, 0.7071, -1.0), (0.7071, 0.7071, 1.0), (0.8315, 0.5556, -1.0), (0.8315, 0.5556, 1.0), (0.9239, 0.3827, -1.0), (0.9239, 0.3827, 1.0), (0.9808, 0.1951, -1.0), (0.9808, 0.1951, 1.0), (1.0, -4.371e-08, -1.0), (1.0, -4.371e-08, 1.0), (0.9808, -0.1951, -1.0), (0.9808, -0.1951, 1.0), (0.9239, -0.3827, -1.0), (0.9239, -0.3827, 1.0), (0.8315, -0.5556, -1.0), (0.8315, -0.5556, 1.0), (0.7071, -0.7071, -1.0), (0.7071, -0.7071, 1.0), (0.5556, -0.8315, -1.0), (0.5556, -0.8315, 1.0), (0.3827, -0.9239, -1.0), (0.3827, -0.9239, 1.0), (0.1951, -0.9808, -1.0), (0.1951, -0.9808, 1.0), (-8.742e-08, -1.0, -1.0), (-8.742e-08, -1.0, 1.0), (-0.1951, -0.9808, -1.0), (-0.1951, -0.9808, 1.0), (-0.3827, -0.9239, -1.0), (-0.3827, -0.9239, 1.0), (-0.5556, -0.8315, -1.0), (-0.5556, -0.8315, 1.0), (-0.7071, -0.7071, -1.0), (-0.7071, -0.7071, 1.0), (-0.8315, -0.5556, -1.0), (-0.8315, -0.5556, 1.0), (-0.9239, -0.3827, -1.0), (-0.9239, -0.3827, 1.0), (-0.9808, -0.1951, -1.0), (-0.9808, -0.1951, 1.0), (-1.0, 1.192e-08, -1.0), (-1.0, 1.192e-08, 1.0), (-0.9808, 0.1951, -1.0), (-0.9808, 0.1951, 1.0), (-0.9239, 0.3827, -1.0), (-0.9239, 0.3827, 1.0), (-0.8315, 0.5556, -1.0), (-0.8315, 0.5556, 1.0), (-0.7071, 0.7071, -1.0), (-0.7071, 0.7071, 1.0), (-0.5556, 0.8315, -1.0), (-0.5556, 0.8315, 1.0), (-0.3827, 0.9239, -1.0), (-0.3827, 0.9239, 1.0), (-0.1951, 0.9808, -1.0), (-0.1951, 0.9808, 1.0)], [], [(0, 1, 3, 2), (2, 3, 5, 4), (4, 5, 7, 6), (6, 7, 9, 8), (8, 9, 11, 10), (10, 11, 13, 12), (12, 13, 15, 14), (14, 15, 17, 16), (16, 17, 19, 18), (18, 19, 21, 20), (20, 21, 23, 22), (22, 23, 25, 24), (24, 25, 27, 26), (26, 27, 29, 28), (28, 29, 31, 30), (30, 31, 33, 32), (32, 33, 35, 34), (34, 35, 37, 36), (36, 37, 39, 38), (38, 39, 41, 40), (40, 41, 43, 42), (42, 43, 45, 44), (44, 45, 47, 46), (46, 47, 49, 48), (48, 49, 51, 50), (50, 51, 53, 52), (52, 53, 55, 54), (54, 55, 57, 56), (56, 57, 59, 58), (58, 59, 61, 60), (3, 1, 63, 61, 59, 57, 55, 53, 51, 49, 47, 45, 43, 41, 39, 37, 35, 33, 31, 29, 27, 25, 23, 21, 19, 17, 15, 13, 11, 9, 7, 5), (60, 61, 63, 62), (62, 63, 1, 0), (0, 2, 4, 6, 8, 10, 12, 14, 16, 18, 20, 22, 24, 26, 28, 30, 32, 34, 36, 38, 40, 42, 44, 46, 48, 50, 52, 54, 56, 58, 60, 62)])
_uv = me_cylinder.uv_layers.new(name='UVMap')
_uv.uv.foreach_set('vector', [1.0, 0.5, 1.0, 1.0, 0.9688, 1.0, 0.9688, 0.5, 0.9688, 0.5, 0.9688, 1.0, 0.9375, 1.0, 0.9375, 0.5, 0.9375, 0.5, 0.9375, 1.0, 0.9062, 1.0, 0.9062, 0.5, 0.9062, 0.5, 0.9062, 1.0, 0.875, 1.0, 0.875, 0.5, 0.875, 0.5, 0.875, 1.0, 0.8438, 1.0, 0.8438, 0.5, 0.8438, 0.5, 0.8438, 1.0, 0.8125, 1.0, 0.8125, 0.5, 0.8125, 0.5, 0.8125, 1.0, 0.7812, 1.0, 0.7812, 0.5, 0.7812, 0.5, 0.7812, 1.0, 0.75, 1.0, 0.75, 0.5, 0.75, 0.5, 0.75, 1.0, 0.7188, 1.0, 0.7188, 0.5, 0.7188, 0.5, 0.7188, 1.0, 0.6875, 1.0, 0.6875, 0.5, 0.6875, 0.5, 0.6875, 1.0, 0.6562, 1.0, 0.6562, 0.5, 0.6562, 0.5, 0.6562, 1.0, 0.625, 1.0, 0.625, 0.5, 0.625, 0.5, 0.625, 1.0, 0.5938, 1.0, 0.5938, 0.5, 0.5938, 0.5, 0.5938, 1.0, 0.5625, 1.0, 0.5625, 0.5, 0.5625, 0.5, 0.5625, 1.0, 0.5312, 1.0, 0.5312, 0.5, 0.5312, 0.5, 0.5312, 1.0, 0.5, 1.0, 0.5, 0.5, 0.5, 0.5, 0.5, 1.0, 0.4688, 1.0, 0.4688, 0.5, 0.4688, 0.5, 0.4688, 1.0, 0.4375, 1.0, 0.4375, 0.5, 0.4375, 0.5, 0.4375, 1.0, 0.4062, 1.0, 0.4062, 0.5, 0.4062, 0.5, 0.4062, 1.0, 0.375, 1.0, 0.375, 0.5, 0.375, 0.5, 0.375, 1.0, 0.3438, 1.0, 0.3438, 0.5, 0.3438, 0.5, 0.3438, 1.0, 0.3125, 1.0, 0.3125, 0.5, 0.3125, 0.5, 0.3125, 1.0, 0.2812, 1.0, 0.2812, 0.5, 0.2812, 0.5, 0.2812, 1.0, 0.25, 1.0, 0.25, 0.5, 0.25, 0.5, 0.25, 1.0, 0.2188, 1.0, 0.2188, 0.5, 0.2188, 0.5, 0.2188, 1.0, 0.1875, 1.0, 0.1875, 0.5, 0.1875, 0.5, 0.1875, 1.0, 0.1562, 1.0, 0.1562, 0.5, 0.1562, 0.5, 0.1562, 1.0, 0.125, 1.0, 0.125, 0.5, 0.125, 0.5, 0.125, 1.0, 0.09375, 1.0, 0.09375, 0.5, 0.09375, 0.5, 0.09375, 1.0, 0.0625, 1.0, 0.0625, 0.5, 0.2968, 0.4854, 0.25, 0.49, 0.2032, 0.4854, 0.1582, 0.4717, 0.1167, 0.4496, 0.08029, 0.4197, 0.05045, 0.3833, 0.02827, 0.3418, 0.01461, 0.2968, 0.01, 0.25, 0.01461, 0.2032, 0.02827, 0.1582, 0.05045, 0.1167, 0.08029, 0.08029, 0.1167, 0.05045, 0.1582, 0.02827, 0.2032, 0.01461, 0.25, 0.01, 0.2968, 0.01461, 0.3418, 0.02827, 0.3833, 0.05045, 0.4197, 0.08029, 0.4496, 0.1167, 0.4717, 0.1582, 0.4854, 0.2032, 0.49, 0.25, 0.4854, 0.2968, 0.4717, 0.3418, 0.4496, 0.3833, 0.4197, 0.4197, 0.3833, 0.4496, 0.3418, 0.4717, 0.0625, 0.5, 0.0625, 1.0, 0.03125, 1.0, 0.03125, 0.5, 0.03125, 0.5, 0.03125, 1.0, 0.0, 1.0, 0.0, 0.5, 0.75, 0.49, 0.7968, 0.4854, 0.8418, 0.4717, 0.8833, 0.4496, 0.9197, 0.4197, 0.9496, 0.3833, 0.9717, 0.3418, 0.9854, 0.2968, 0.99, 0.25, 0.9854, 0.2032, 0.9717, 0.1582, 0.9496, 0.1167, 0.9197, 0.08029, 0.8833, 0.05045, 0.8418, 0.02827, 0.7968, 0.01461, 0.75, 0.01, 0.7032, 0.01461, 0.6582, 0.02827, 0.6167, 0.05045, 0.5803, 0.08029, 0.5504, 0.1167, 0.5283, 0.1582, 0.5146, 0.2032, 0.51, 0.25, 0.5146, 0.2968, 0.5283, 0.3418, 0.5504, 0.3833, 0.5803, 0.4197, 0.6167, 0.4496, 0.6582, 0.4717, 0.7032, 0.4854])
me_cylinder.use_remesh_fix_poles = True
me_cylinder.use_remesh_preserve_attributes = False
me_cylinder.update()
me_cylinder_001 = bpy.data.meshes.new('Cylinder.001')
me_cylinder_001.from_pydata([(0.0, 1.0, -1.0), (0.0, 1.0, 1.0), (0.1951, 0.9808, -1.0), (0.1951, 0.9808, 1.0), (0.3827, 0.9239, -1.0), (0.3827, 0.9239, 1.0), (0.5556, 0.8315, -1.0), (0.5556, 0.8315, 1.0), (0.7071, 0.7071, -1.0), (0.7071, 0.7071, 1.0), (0.8315, 0.5556, -1.0), (0.8315, 0.5556, 1.0), (0.9239, 0.3827, -1.0), (0.9239, 0.3827, 1.0), (0.9808, 0.1951, -1.0), (0.9808, 0.1951, 1.0), (1.0, -4.371e-08, -1.0), (1.0, -4.371e-08, 1.0), (0.9808, -0.1951, -1.0), (0.9808, -0.1951, 1.0), (0.9239, -0.3827, -1.0), (0.9239, -0.3827, 1.0), (0.8315, -0.5556, -1.0), (0.8315, -0.5556, 1.0), (0.7071, -0.7071, -1.0), (0.7071, -0.7071, 1.0), (0.5556, -0.8315, -1.0), (0.5556, -0.8315, 1.0), (0.3827, -0.9239, -1.0), (0.3827, -0.9239, 1.0), (0.1951, -0.9808, -1.0), (0.1951, -0.9808, 1.0), (-8.742e-08, -1.0, -1.0), (-8.742e-08, -1.0, 1.0), (-0.1951, -0.9808, -1.0), (-0.1951, -0.9808, 1.0), (-0.3827, -0.9239, -1.0), (-0.3827, -0.9239, 1.0), (-0.5556, -0.8315, -1.0), (-0.5556, -0.8315, 1.0), (-0.7071, -0.7071, -1.0), (-0.7071, -0.7071, 1.0), (-0.8315, -0.5556, -1.0), (-0.8315, -0.5556, 1.0), (-0.9239, -0.3827, -1.0), (-0.9239, -0.3827, 1.0), (-0.9808, -0.1951, -1.0), (-0.9808, -0.1951, 1.0), (-1.0, 1.192e-08, -1.0), (-1.0, 1.192e-08, 1.0), (-0.9808, 0.1951, -1.0), (-0.9808, 0.1951, 1.0), (-0.9239, 0.3827, -1.0), (-0.9239, 0.3827, 1.0), (-0.8315, 0.5556, -1.0), (-0.8315, 0.5556, 1.0), (-0.7071, 0.7071, -1.0), (-0.7071, 0.7071, 1.0), (-0.5556, 0.8315, -1.0), (-0.5556, 0.8315, 1.0), (-0.3827, 0.9239, -1.0), (-0.3827, 0.9239, 1.0), (-0.1951, 0.9808, -1.0), (-0.1951, 0.9808, 1.0)], [], [(0, 1, 3, 2), (2, 3, 5, 4), (4, 5, 7, 6), (6, 7, 9, 8), (8, 9, 11, 10), (10, 11, 13, 12), (12, 13, 15, 14), (14, 15, 17, 16), (16, 17, 19, 18), (18, 19, 21, 20), (20, 21, 23, 22), (22, 23, 25, 24), (24, 25, 27, 26), (26, 27, 29, 28), (28, 29, 31, 30), (30, 31, 33, 32), (32, 33, 35, 34), (34, 35, 37, 36), (36, 37, 39, 38), (38, 39, 41, 40), (40, 41, 43, 42), (42, 43, 45, 44), (44, 45, 47, 46), (46, 47, 49, 48), (48, 49, 51, 50), (50, 51, 53, 52), (52, 53, 55, 54), (54, 55, 57, 56), (56, 57, 59, 58), (58, 59, 61, 60), (3, 1, 63, 61, 59, 57, 55, 53, 51, 49, 47, 45, 43, 41, 39, 37, 35, 33, 31, 29, 27, 25, 23, 21, 19, 17, 15, 13, 11, 9, 7, 5), (60, 61, 63, 62), (62, 63, 1, 0), (0, 2, 4, 6, 8, 10, 12, 14, 16, 18, 20, 22, 24, 26, 28, 30, 32, 34, 36, 38, 40, 42, 44, 46, 48, 50, 52, 54, 56, 58, 60, 62)])
_uv = me_cylinder_001.uv_layers.new(name='UVMap')
_uv.uv.foreach_set('vector', [1.0, 0.5, 1.0, 1.0, 0.9688, 1.0, 0.9688, 0.5, 0.9688, 0.5, 0.9688, 1.0, 0.9375, 1.0, 0.9375, 0.5, 0.9375, 0.5, 0.9375, 1.0, 0.9062, 1.0, 0.9062, 0.5, 0.9062, 0.5, 0.9062, 1.0, 0.875, 1.0, 0.875, 0.5, 0.875, 0.5, 0.875, 1.0, 0.8438, 1.0, 0.8438, 0.5, 0.8438, 0.5, 0.8438, 1.0, 0.8125, 1.0, 0.8125, 0.5, 0.8125, 0.5, 0.8125, 1.0, 0.7812, 1.0, 0.7812, 0.5, 0.7812, 0.5, 0.7812, 1.0, 0.75, 1.0, 0.75, 0.5, 0.75, 0.5, 0.75, 1.0, 0.7188, 1.0, 0.7188, 0.5, 0.7188, 0.5, 0.7188, 1.0, 0.6875, 1.0, 0.6875, 0.5, 0.6875, 0.5, 0.6875, 1.0, 0.6562, 1.0, 0.6562, 0.5, 0.6562, 0.5, 0.6562, 1.0, 0.625, 1.0, 0.625, 0.5, 0.625, 0.5, 0.625, 1.0, 0.5938, 1.0, 0.5938, 0.5, 0.5938, 0.5, 0.5938, 1.0, 0.5625, 1.0, 0.5625, 0.5, 0.5625, 0.5, 0.5625, 1.0, 0.5312, 1.0, 0.5312, 0.5, 0.5312, 0.5, 0.5312, 1.0, 0.5, 1.0, 0.5, 0.5, 0.5, 0.5, 0.5, 1.0, 0.4688, 1.0, 0.4688, 0.5, 0.4688, 0.5, 0.4688, 1.0, 0.4375, 1.0, 0.4375, 0.5, 0.4375, 0.5, 0.4375, 1.0, 0.4062, 1.0, 0.4062, 0.5, 0.4062, 0.5, 0.4062, 1.0, 0.375, 1.0, 0.375, 0.5, 0.375, 0.5, 0.375, 1.0, 0.3438, 1.0, 0.3438, 0.5, 0.3438, 0.5, 0.3438, 1.0, 0.3125, 1.0, 0.3125, 0.5, 0.3125, 0.5, 0.3125, 1.0, 0.2812, 1.0, 0.2812, 0.5, 0.2812, 0.5, 0.2812, 1.0, 0.25, 1.0, 0.25, 0.5, 0.25, 0.5, 0.25, 1.0, 0.2188, 1.0, 0.2188, 0.5, 0.2188, 0.5, 0.2188, 1.0, 0.1875, 1.0, 0.1875, 0.5, 0.1875, 0.5, 0.1875, 1.0, 0.1562, 1.0, 0.1562, 0.5, 0.1562, 0.5, 0.1562, 1.0, 0.125, 1.0, 0.125, 0.5, 0.125, 0.5, 0.125, 1.0, 0.09375, 1.0, 0.09375, 0.5, 0.09375, 0.5, 0.09375, 1.0, 0.0625, 1.0, 0.0625, 0.5, 0.2968, 0.4854, 0.25, 0.49, 0.2032, 0.4854, 0.1582, 0.4717, 0.1167, 0.4496, 0.08029, 0.4197, 0.05045, 0.3833, 0.02827, 0.3418, 0.01461, 0.2968, 0.01, 0.25, 0.01461, 0.2032, 0.02827, 0.1582, 0.05045, 0.1167, 0.08029, 0.08029, 0.1167, 0.05045, 0.1582, 0.02827, 0.2032, 0.01461, 0.25, 0.01, 0.2968, 0.01461, 0.3418, 0.02827, 0.3833, 0.05045, 0.4197, 0.08029, 0.4496, 0.1167, 0.4717, 0.1582, 0.4854, 0.2032, 0.49, 0.25, 0.4854, 0.2968, 0.4717, 0.3418, 0.4496, 0.3833, 0.4197, 0.4197, 0.3833, 0.4496, 0.3418, 0.4717, 0.0625, 0.5, 0.0625, 1.0, 0.03125, 1.0, 0.03125, 0.5, 0.03125, 0.5, 0.03125, 1.0, 0.0, 1.0, 0.0, 0.5, 0.75, 0.49, 0.7968, 0.4854, 0.8418, 0.4717, 0.8833, 0.4496, 0.9197, 0.4197, 0.9496, 0.3833, 0.9717, 0.3418, 0.9854, 0.2968, 0.99, 0.25, 0.9854, 0.2032, 0.9717, 0.1582, 0.9496, 0.1167, 0.9197, 0.08029, 0.8833, 0.05045, 0.8418, 0.02827, 0.7968, 0.01461, 0.75, 0.01, 0.7032, 0.01461, 0.6582, 0.02827, 0.6167, 0.05045, 0.5803, 0.08029, 0.5504, 0.1167, 0.5283, 0.1582, 0.5146, 0.2032, 0.51, 0.25, 0.5146, 0.2968, 0.5283, 0.3418, 0.5504, 0.3833, 0.5803, 0.4197, 0.6167, 0.4496, 0.6582, 0.4717, 0.7032, 0.4854])
me_cylinder_001.use_remesh_fix_poles = True
me_cylinder_001.use_remesh_preserve_attributes = False
me_cylinder_001.update()
me_cylinder_003 = bpy.data.meshes.new('Cylinder.003')
me_cylinder_003.from_pydata([(0.0, 1.0, -1.0), (0.0, 1.0, 1.0), (0.1951, 0.9808, -1.0), (0.1951, 0.9808, 1.0), (0.3827, 0.9239, -1.0), (0.3827, 0.9239, 1.0), (0.5556, 0.8315, -1.0), (0.5556, 0.8315, 1.0), (0.7071, 0.7071, -1.0), (0.7071, 0.7071, 1.0), (0.8315, 0.5556, -1.0), (0.8315, 0.5556, 1.0), (0.9239, 0.3827, -1.0), (0.9239, 0.3827, 1.0), (0.9808, 0.1951, -1.0), (0.9808, 0.1951, 1.0), (1.0, -4.371e-08, -1.0), (1.0, -4.371e-08, 1.0), (0.9808, -0.1951, -1.0), (0.9808, -0.1951, 1.0), (0.9239, -0.3827, -1.0), (0.9239, -0.3827, 1.0), (0.8315, -0.5556, -1.0), (0.8315, -0.5556, 1.0), (0.7071, -0.7071, -1.0), (0.7071, -0.7071, 1.0), (0.5556, -0.8315, -1.0), (0.5556, -0.8315, 1.0), (0.3827, -0.9239, -1.0), (0.3827, -0.9239, 1.0), (0.1951, -0.9808, -1.0), (0.1951, -0.9808, 1.0), (-8.742e-08, -1.0, -1.0), (-8.742e-08, -1.0, 1.0), (-0.1951, -0.9808, -1.0), (-0.1951, -0.9808, 1.0), (-0.3827, -0.9239, -1.0), (-0.3827, -0.9239, 1.0), (-0.5556, -0.8315, -1.0), (-0.5556, -0.8315, 1.0), (-0.7071, -0.7071, -1.0), (-0.7071, -0.7071, 1.0), (-0.8315, -0.5556, -1.0), (-0.8315, -0.5556, 1.0), (-0.9239, -0.3827, -1.0), (-0.9239, -0.3827, 1.0), (-0.9808, -0.1951, -1.0), (-0.9808, -0.1951, 1.0), (-1.0, 1.192e-08, -1.0), (-1.0, 1.192e-08, 1.0), (-0.9808, 0.1951, -1.0), (-0.9808, 0.1951, 1.0), (-0.9239, 0.3827, -1.0), (-0.9239, 0.3827, 1.0), (-0.8315, 0.5556, -1.0), (-0.8315, 0.5556, 1.0), (-0.7071, 0.7071, -1.0), (-0.7071, 0.7071, 1.0), (-0.5556, 0.8315, -1.0), (-0.5556, 0.8315, 1.0), (-0.3827, 0.9239, -1.0), (-0.3827, 0.9239, 1.0), (-0.1951, 0.9808, -1.0), (-0.1951, 0.9808, 1.0)], [], [(0, 1, 3, 2), (2, 3, 5, 4), (4, 5, 7, 6), (6, 7, 9, 8), (8, 9, 11, 10), (10, 11, 13, 12), (12, 13, 15, 14), (14, 15, 17, 16), (16, 17, 19, 18), (18, 19, 21, 20), (20, 21, 23, 22), (22, 23, 25, 24), (24, 25, 27, 26), (26, 27, 29, 28), (28, 29, 31, 30), (30, 31, 33, 32), (32, 33, 35, 34), (34, 35, 37, 36), (36, 37, 39, 38), (38, 39, 41, 40), (40, 41, 43, 42), (42, 43, 45, 44), (44, 45, 47, 46), (46, 47, 49, 48), (48, 49, 51, 50), (50, 51, 53, 52), (52, 53, 55, 54), (54, 55, 57, 56), (56, 57, 59, 58), (58, 59, 61, 60), (3, 1, 63, 61, 59, 57, 55, 53, 51, 49, 47, 45, 43, 41, 39, 37, 35, 33, 31, 29, 27, 25, 23, 21, 19, 17, 15, 13, 11, 9, 7, 5), (60, 61, 63, 62), (62, 63, 1, 0), (0, 2, 4, 6, 8, 10, 12, 14, 16, 18, 20, 22, 24, 26, 28, 30, 32, 34, 36, 38, 40, 42, 44, 46, 48, 50, 52, 54, 56, 58, 60, 62)])
_uv = me_cylinder_003.uv_layers.new(name='UVMap')
_uv.uv.foreach_set('vector', [1.0, 0.5, 1.0, 1.0, 0.9688, 1.0, 0.9688, 0.5, 0.9688, 0.5, 0.9688, 1.0, 0.9375, 1.0, 0.9375, 0.5, 0.9375, 0.5, 0.9375, 1.0, 0.9062, 1.0, 0.9062, 0.5, 0.9062, 0.5, 0.9062, 1.0, 0.875, 1.0, 0.875, 0.5, 0.875, 0.5, 0.875, 1.0, 0.8438, 1.0, 0.8438, 0.5, 0.8438, 0.5, 0.8438, 1.0, 0.8125, 1.0, 0.8125, 0.5, 0.8125, 0.5, 0.8125, 1.0, 0.7812, 1.0, 0.7812, 0.5, 0.7812, 0.5, 0.7812, 1.0, 0.75, 1.0, 0.75, 0.5, 0.75, 0.5, 0.75, 1.0, 0.7188, 1.0, 0.7188, 0.5, 0.7188, 0.5, 0.7188, 1.0, 0.6875, 1.0, 0.6875, 0.5, 0.6875, 0.5, 0.6875, 1.0, 0.6562, 1.0, 0.6562, 0.5, 0.6562, 0.5, 0.6562, 1.0, 0.625, 1.0, 0.625, 0.5, 0.625, 0.5, 0.625, 1.0, 0.5938, 1.0, 0.5938, 0.5, 0.5938, 0.5, 0.5938, 1.0, 0.5625, 1.0, 0.5625, 0.5, 0.5625, 0.5, 0.5625, 1.0, 0.5312, 1.0, 0.5312, 0.5, 0.5312, 0.5, 0.5312, 1.0, 0.5, 1.0, 0.5, 0.5, 0.5, 0.5, 0.5, 1.0, 0.4688, 1.0, 0.4688, 0.5, 0.4688, 0.5, 0.4688, 1.0, 0.4375, 1.0, 0.4375, 0.5, 0.4375, 0.5, 0.4375, 1.0, 0.4062, 1.0, 0.4062, 0.5, 0.4062, 0.5, 0.4062, 1.0, 0.375, 1.0, 0.375, 0.5, 0.375, 0.5, 0.375, 1.0, 0.3438, 1.0, 0.3438, 0.5, 0.3438, 0.5, 0.3438, 1.0, 0.3125, 1.0, 0.3125, 0.5, 0.3125, 0.5, 0.3125, 1.0, 0.2812, 1.0, 0.2812, 0.5, 0.2812, 0.5, 0.2812, 1.0, 0.25, 1.0, 0.25, 0.5, 0.25, 0.5, 0.25, 1.0, 0.2188, 1.0, 0.2188, 0.5, 0.2188, 0.5, 0.2188, 1.0, 0.1875, 1.0, 0.1875, 0.5, 0.1875, 0.5, 0.1875, 1.0, 0.1562, 1.0, 0.1562, 0.5, 0.1562, 0.5, 0.1562, 1.0, 0.125, 1.0, 0.125, 0.5, 0.125, 0.5, 0.125, 1.0, 0.09375, 1.0, 0.09375, 0.5, 0.09375, 0.5, 0.09375, 1.0, 0.0625, 1.0, 0.0625, 0.5, 0.2968, 0.4854, 0.25, 0.49, 0.2032, 0.4854, 0.1582, 0.4717, 0.1167, 0.4496, 0.08029, 0.4197, 0.05045, 0.3833, 0.02827, 0.3418, 0.01461, 0.2968, 0.01, 0.25, 0.01461, 0.2032, 0.02827, 0.1582, 0.05045, 0.1167, 0.08029, 0.08029, 0.1167, 0.05045, 0.1582, 0.02827, 0.2032, 0.01461, 0.25, 0.01, 0.2968, 0.01461, 0.3418, 0.02827, 0.3833, 0.05045, 0.4197, 0.08029, 0.4496, 0.1167, 0.4717, 0.1582, 0.4854, 0.2032, 0.49, 0.25, 0.4854, 0.2968, 0.4717, 0.3418, 0.4496, 0.3833, 0.4197, 0.4197, 0.3833, 0.4496, 0.3418, 0.4717, 0.0625, 0.5, 0.0625, 1.0, 0.03125, 1.0, 0.03125, 0.5, 0.03125, 0.5, 0.03125, 1.0, 0.0, 1.0, 0.0, 0.5, 0.75, 0.49, 0.7968, 0.4854, 0.8418, 0.4717, 0.8833, 0.4496, 0.9197, 0.4197, 0.9496, 0.3833, 0.9717, 0.3418, 0.9854, 0.2968, 0.99, 0.25, 0.9854, 0.2032, 0.9717, 0.1582, 0.9496, 0.1167, 0.9197, 0.08029, 0.8833, 0.05045, 0.8418, 0.02827, 0.7968, 0.01461, 0.75, 0.01, 0.7032, 0.01461, 0.6582, 0.02827, 0.6167, 0.05045, 0.5803, 0.08029, 0.5504, 0.1167, 0.5283, 0.1582, 0.5146, 0.2032, 0.51, 0.25, 0.5146, 0.2968, 0.5283, 0.3418, 0.5504, 0.3833, 0.5803, 0.4197, 0.6167, 0.4496, 0.6582, 0.4717, 0.7032, 0.4854])
me_cylinder_003.use_remesh_fix_poles = True
me_cylinder_003.use_remesh_preserve_attributes = False
me_cylinder_003.update()
me_cylinder_002 = bpy.data.meshes.new('Cylinder.002')
me_cylinder_002.from_pydata([(0.0, 1.0, -1.0), (0.0, 1.0, 1.0), (0.1951, 0.9808, -1.0), (0.1951, 0.9808, 1.0), (0.3827, 0.9239, -1.0), (0.3827, 0.9239, 1.0), (0.5556, 0.8315, -1.0), (0.5556, 0.8315, 1.0), (0.7071, 0.7071, -1.0), (0.7071, 0.7071, 1.0), (0.8315, 0.5556, -1.0), (0.8315, 0.5556, 1.0), (0.9239, 0.3827, -1.0), (0.9239, 0.3827, 1.0), (0.9808, 0.1951, -1.0), (0.9808, 0.1951, 1.0), (1.0, -4.371e-08, -1.0), (1.0, -4.371e-08, 1.0), (0.9808, -0.1951, -1.0), (0.9808, -0.1951, 1.0), (0.9239, -0.3827, -1.0), (0.9239, -0.3827, 1.0), (0.8315, -0.5556, -1.0), (0.8315, -0.5556, 1.0), (0.7071, -0.7071, -1.0), (0.7071, -0.7071, 1.0), (0.5556, -0.8315, -1.0), (0.5556, -0.8315, 1.0), (0.3827, -0.9239, -1.0), (0.3827, -0.9239, 1.0), (0.1951, -0.9808, -1.0), (0.1951, -0.9808, 1.0), (-8.742e-08, -1.0, -1.0), (-8.742e-08, -1.0, 1.0), (-0.1951, -0.9808, -1.0), (-0.1951, -0.9808, 1.0), (-0.3827, -0.9239, -1.0), (-0.3827, -0.9239, 1.0), (-0.5556, -0.8315, -1.0), (-0.5556, -0.8315, 1.0), (-0.7071, -0.7071, -1.0), (-0.7071, -0.7071, 1.0), (-0.8315, -0.5556, -1.0), (-0.8315, -0.5556, 1.0), (-0.9239, -0.3827, -1.0), (-0.9239, -0.3827, 1.0), (-0.9808, -0.1951, -1.0), (-0.9808, -0.1951, 1.0), (-1.0, 1.192e-08, -1.0), (-1.0, 1.192e-08, 1.0), (-0.9808, 0.1951, -1.0), (-0.9808, 0.1951, 1.0), (-0.9239, 0.3827, -1.0), (-0.9239, 0.3827, 1.0), (-0.8315, 0.5556, -1.0), (-0.8315, 0.5556, 1.0), (-0.7071, 0.7071, -1.0), (-0.7071, 0.7071, 1.0), (-0.5556, 0.8315, -1.0), (-0.5556, 0.8315, 1.0), (-0.3827, 0.9239, -1.0), (-0.3827, 0.9239, 1.0), (-0.1951, 0.9808, -1.0), (-0.1951, 0.9808, 1.0)], [], [(0, 1, 3, 2), (2, 3, 5, 4), (4, 5, 7, 6), (6, 7, 9, 8), (8, 9, 11, 10), (10, 11, 13, 12), (12, 13, 15, 14), (14, 15, 17, 16), (16, 17, 19, 18), (18, 19, 21, 20), (20, 21, 23, 22), (22, 23, 25, 24), (24, 25, 27, 26), (26, 27, 29, 28), (28, 29, 31, 30), (30, 31, 33, 32), (32, 33, 35, 34), (34, 35, 37, 36), (36, 37, 39, 38), (38, 39, 41, 40), (40, 41, 43, 42), (42, 43, 45, 44), (44, 45, 47, 46), (46, 47, 49, 48), (48, 49, 51, 50), (50, 51, 53, 52), (52, 53, 55, 54), (54, 55, 57, 56), (56, 57, 59, 58), (58, 59, 61, 60), (3, 1, 63, 61, 59, 57, 55, 53, 51, 49, 47, 45, 43, 41, 39, 37, 35, 33, 31, 29, 27, 25, 23, 21, 19, 17, 15, 13, 11, 9, 7, 5), (60, 61, 63, 62), (62, 63, 1, 0), (0, 2, 4, 6, 8, 10, 12, 14, 16, 18, 20, 22, 24, 26, 28, 30, 32, 34, 36, 38, 40, 42, 44, 46, 48, 50, 52, 54, 56, 58, 60, 62)])
_uv = me_cylinder_002.uv_layers.new(name='UVMap')
_uv.uv.foreach_set('vector', [1.0, 0.5, 1.0, 1.0, 0.9688, 1.0, 0.9688, 0.5, 0.9688, 0.5, 0.9688, 1.0, 0.9375, 1.0, 0.9375, 0.5, 0.9375, 0.5, 0.9375, 1.0, 0.9062, 1.0, 0.9062, 0.5, 0.9062, 0.5, 0.9062, 1.0, 0.875, 1.0, 0.875, 0.5, 0.875, 0.5, 0.875, 1.0, 0.8438, 1.0, 0.8438, 0.5, 0.8438, 0.5, 0.8438, 1.0, 0.8125, 1.0, 0.8125, 0.5, 0.8125, 0.5, 0.8125, 1.0, 0.7812, 1.0, 0.7812, 0.5, 0.7812, 0.5, 0.7812, 1.0, 0.75, 1.0, 0.75, 0.5, 0.75, 0.5, 0.75, 1.0, 0.7188, 1.0, 0.7188, 0.5, 0.7188, 0.5, 0.7188, 1.0, 0.6875, 1.0, 0.6875, 0.5, 0.6875, 0.5, 0.6875, 1.0, 0.6562, 1.0, 0.6562, 0.5, 0.6562, 0.5, 0.6562, 1.0, 0.625, 1.0, 0.625, 0.5, 0.625, 0.5, 0.625, 1.0, 0.5938, 1.0, 0.5938, 0.5, 0.5938, 0.5, 0.5938, 1.0, 0.5625, 1.0, 0.5625, 0.5, 0.5625, 0.5, 0.5625, 1.0, 0.5312, 1.0, 0.5312, 0.5, 0.5312, 0.5, 0.5312, 1.0, 0.5, 1.0, 0.5, 0.5, 0.5, 0.5, 0.5, 1.0, 0.4688, 1.0, 0.4688, 0.5, 0.4688, 0.5, 0.4688, 1.0, 0.4375, 1.0, 0.4375, 0.5, 0.4375, 0.5, 0.4375, 1.0, 0.4062, 1.0, 0.4062, 0.5, 0.4062, 0.5, 0.4062, 1.0, 0.375, 1.0, 0.375, 0.5, 0.375, 0.5, 0.375, 1.0, 0.3438, 1.0, 0.3438, 0.5, 0.3438, 0.5, 0.3438, 1.0, 0.3125, 1.0, 0.3125, 0.5, 0.3125, 0.5, 0.3125, 1.0, 0.2812, 1.0, 0.2812, 0.5, 0.2812, 0.5, 0.2812, 1.0, 0.25, 1.0, 0.25, 0.5, 0.25, 0.5, 0.25, 1.0, 0.2188, 1.0, 0.2188, 0.5, 0.2188, 0.5, 0.2188, 1.0, 0.1875, 1.0, 0.1875, 0.5, 0.1875, 0.5, 0.1875, 1.0, 0.1562, 1.0, 0.1562, 0.5, 0.1562, 0.5, 0.1562, 1.0, 0.125, 1.0, 0.125, 0.5, 0.125, 0.5, 0.125, 1.0, 0.09375, 1.0, 0.09375, 0.5, 0.09375, 0.5, 0.09375, 1.0, 0.0625, 1.0, 0.0625, 0.5, 0.2968, 0.4854, 0.25, 0.49, 0.2032, 0.4854, 0.1582, 0.4717, 0.1167, 0.4496, 0.08029, 0.4197, 0.05045, 0.3833, 0.02827, 0.3418, 0.01461, 0.2968, 0.01, 0.25, 0.01461, 0.2032, 0.02827, 0.1582, 0.05045, 0.1167, 0.08029, 0.08029, 0.1167, 0.05045, 0.1582, 0.02827, 0.2032, 0.01461, 0.25, 0.01, 0.2968, 0.01461, 0.3418, 0.02827, 0.3833, 0.05045, 0.4197, 0.08029, 0.4496, 0.1167, 0.4717, 0.1582, 0.4854, 0.2032, 0.49, 0.25, 0.4854, 0.2968, 0.4717, 0.3418, 0.4496, 0.3833, 0.4197, 0.4197, 0.3833, 0.4496, 0.3418, 0.4717, 0.0625, 0.5, 0.0625, 1.0, 0.03125, 1.0, 0.03125, 0.5, 0.03125, 0.5, 0.03125, 1.0, 0.0, 1.0, 0.0, 0.5, 0.75, 0.49, 0.7968, 0.4854, 0.8418, 0.4717, 0.8833, 0.4496, 0.9197, 0.4197, 0.9496, 0.3833, 0.9717, 0.3418, 0.9854, 0.2968, 0.99, 0.25, 0.9854, 0.2032, 0.9717, 0.1582, 0.9496, 0.1167, 0.9197, 0.08029, 0.8833, 0.05045, 0.8418, 0.02827, 0.7968, 0.01461, 0.75, 0.01, 0.7032, 0.01461, 0.6582, 0.02827, 0.6167, 0.05045, 0.5803, 0.08029, 0.5504, 0.1167, 0.5283, 0.1582, 0.5146, 0.2032, 0.51, 0.25, 0.5146, 0.2968, 0.5283, 0.3418, 0.5504, 0.3833, 0.5803, 0.4197, 0.6167, 0.4496, 0.6582, 0.4717, 0.7032, 0.4854])
me_cylinder_002.use_remesh_fix_poles = True
me_cylinder_002.use_remesh_preserve_attributes = False
me_cylinder_002.update()
me_cube_005 = bpy.data.meshes.new('Cube.005')
me_cube_005.from_pydata([(-1.0, -1.0, -1.0), (-1.0, -1.0, 1.0), (-1.0, 1.0, -1.0), (-1.0, 1.0, 1.0), (1.0, -1.0, -1.0), (1.0, -1.0, 1.0), (1.0, 1.0, -1.0), (1.0, 1.0, 1.0), (-1.0, 0.9912, -1.0), (-1.0, -0.9912, -1.0), (-1.0, -0.9912, 1.0), (-1.0, 0.9912, 1.0), (1.0, -0.9912, -1.0), (1.0, 0.9912, -1.0), (1.0, 0.9912, 1.0), (1.0, -0.9912, 1.0), (0.8725, 1.0, -1.0), (-0.8725, 1.0, -1.0), (-0.8725, 1.0, 1.0), (0.8725, 1.0, 1.0), (-0.8725, -1.0, -1.0), (0.8725, -1.0, -1.0), (0.8725, -1.0, 1.0), (-0.8725, -1.0, 1.0), (-0.8725, 0.9912, 1.0), (0.8725, 0.9912, 1.0), (-0.8725, -0.9912, 1.0), (0.8725, -0.9912, 1.0), (0.8725, 0.9912, -1.0), (-0.8725, 0.9912, -1.0), (0.8725, -0.9912, -1.0), (-0.8725, -0.9912, -1.0), (-1.0, -1.0, -0.4816), (-1.0, -1.0, 0.4816), (-1.0, 1.0, 0.4816), (-1.0, 1.0, -0.4816), (1.0, 1.0, 0.4816), (1.0, 1.0, -0.4816), (1.0, -1.0, 0.4816), (1.0, -1.0, -0.4816), (1.0, 0.9912, 0.4816), (1.0, 0.9912, -0.4816), (1.0, -0.9912, 0.4816), (1.0, -0.9912, -0.4816), (-1.0, -0.9912, 0.4816), (-1.0, -0.9912, -0.4816), (-1.0, 0.9912, 0.4816), (-1.0, 0.9912, -0.4816), (0.8725, -1.0, 0.4816), (0.8725, -1.0, -0.4816), (-0.8725, -1.0, 0.4816), (-0.8725, -1.0, -0.4816), (-0.8725, 1.0, 0.4816), (-0.8725, 1.0, -0.4816), (0.8725, 1.0, 0.4816), (0.8725, 1.0, -0.4816)], [], [(46, 11, 3, 34), (54, 19, 7, 36), (42, 15, 5, 38), (50, 23, 1, 33), (30, 12, 4, 21), (26, 10, 1, 23), (18, 3, 11, 24), (24, 11, 10, 26), (16, 6, 13, 28), (28, 13, 12, 30), (36, 7, 14, 40), (40, 14, 15, 42), (33, 1, 10, 44), (44, 10, 11, 46), (8, 29, 31, 9), (29, 28, 30, 31), (2, 17, 29, 8), (17, 16, 28, 29), (14, 25, 27, 15), (25, 24, 26, 27), (7, 19, 25, 14), (19, 18, 24, 25), (15, 27, 22, 5), (27, 26, 23, 22), (9, 31, 20, 0), (31, 30, 21, 20), (38, 5, 22, 48), (48, 22, 23, 50), (34, 3, 18, 52), (52, 18, 19, 54), (17, 53, 55, 16), (53, 52, 54, 55), (2, 35, 53, 17), (35, 34, 52, 53), (21, 49, 51, 20), (49, 48, 50, 51), (4, 39, 49, 21), (39, 38, 48, 49), (9, 45, 47, 8), (45, 44, 46, 47), (0, 32, 45, 9), (32, 33, 44, 45), (13, 41, 43, 12), (41, 40, 42, 43), (6, 37, 41, 13), (37, 36, 40, 41), (20, 51, 32, 0), (51, 50, 33, 32), (12, 43, 39, 4), (43, 42, 38, 39), (16, 55, 37, 6), (55, 54, 36, 37), (8, 47, 35, 2), (47, 46, 34, 35)])
_uv = me_cube_005.uv_layers.new(name='UVMap')
_uv.uv.foreach_set('vector', [0.5417, 0.1667, 0.625, 0.1667, 0.625, 0.25, 0.5417, 0.25, 0.5417, 0.4167, 0.625, 0.4167, 0.625, 0.5, 0.5417, 0.5, 0.5417, 0.6667, 0.625, 0.6667, 0.625, 0.75, 0.5417, 0.75, 0.5417, 0.9167, 0.625, 0.9167, 0.625, 1.0, 0.5417, 1.0, 0.2917, 0.6667, 0.375, 0.6667, 0.375, 0.75, 0.2917, 0.75, 0.7917, 0.6667, 0.875, 0.6667, 0.875, 0.75, 0.7917, 0.75, 0.7917, 0.5, 0.875, 0.5, 0.875, 0.5833, 0.7917, 0.5833, 0.7917, 0.5833, 0.875, 0.5833, 0.875, 0.6667, 0.7917, 0.6667, 0.2917, 0.5, 0.375, 0.5, 0.375, 0.5833, 0.2917, 0.5833, 0.2917, 0.5833, 0.375, 0.5833, 0.375, 0.6667, 0.2917, 0.6667, 0.5417, 0.5, 0.625, 0.5, 0.625, 0.5833, 0.5417, 0.5833, 0.5417, 0.5833, 0.625, 0.5833, 0.625, 0.6667, 0.5417, 0.6667, 0.5417, 0.0, 0.625, 0.0, 0.625, 0.08333, 0.5417, 0.08333, 0.5417, 0.08333, 0.625, 0.08333, 0.625, 0.1667, 0.5417, 0.1667, 0.125, 0.5833, 0.2083, 0.5833, 0.2083, 0.6667, 0.125, 0.6667, 0.2083, 0.5833, 0.2917, 0.5833, 0.2917, 0.6667, 0.2083, 0.6667, 0.125, 0.5, 0.2083, 0.5, 0.2083, 0.5833, 0.125, 0.5833, 0.2083, 0.5, 0.2917, 0.5, 0.2917, 0.5833, 0.2083, 0.5833, 0.625, 0.5833, 0.7083, 0.5833, 0.7083, 0.6667, 0.625, 0.6667, 0.7083, 0.5833, 0.7917, 0.5833, 0.7917, 0.6667, 0.7083, 0.6667, 0.625, 0.5, 0.7083, 0.5, 0.7083, 0.5833, 0.625, 0.5833, 0.7083, 0.5, 0.7917, 0.5, 0.7917, 0.5833, 0.7083, 0.5833, 0.625, 0.6667, 0.7083, 0.6667, 0.7083, 0.75, 0.625, 0.75, 0.7083, 0.6667, 0.7917, 0.6667, 0.7917, 0.75, 0.7083, 0.75, 0.125, 0.6667, 0.2083, 0.6667, 0.2083, 0.75, 0.125, 0.75, 0.2083, 0.6667, 0.2917, 0.6667, 0.2917, 0.75, 0.2083, 0.75, 0.5417, 0.75, 0.625, 0.75, 0.625, 0.8333, 0.5417, 0.8333, 0.5417, 0.8333, 0.625, 0.8333, 0.625, 0.9167, 0.5417, 0.9167, 0.5417, 0.25, 0.625, 0.25, 0.625, 0.3333, 0.5417, 0.3333, 0.5417, 0.3333, 0.625, 0.3333, 0.625, 0.4167, 0.5417, 0.4167, 0.375, 0.3333, 0.4583, 0.3333, 0.4583, 0.4167, 0.375, 0.4167, 0.4583, 0.3333, 0.5417, 0.3333, 0.5417, 0.4167, 0.4583, 0.4167, 0.375, 0.25, 0.4583, 0.25, 0.4583, 0.3333, 0.375, 0.3333, 0.4583, 0.25, 0.5417, 0.25, 0.5417, 0.3333, 0.4583, 0.3333, 0.375, 0.8333, 0.4583, 0.8333, 0.4583, 0.9167, 0.375, 0.9167, 0.4583, 0.8333, 0.5417, 0.8333, 0.5417, 0.9167, 0.4583, 0.9167, 0.375, 0.75, 0.4583, 0.75, 0.4583, 0.8333, 0.375, 0.8333, 0.4583, 0.75, 0.5417, 0.75, 0.5417, 0.8333, 0.4583, 0.8333, 0.375, 0.08333, 0.4583, 0.08333, 0.4583, 0.1667, 0.375, 0.1667, 0.4583, 0.08333, 0.5417, 0.08333, 0.5417, 0.1667, 0.4583, 0.1667, 0.375, 0.0, 0.4583, 0.0, 0.4583, 0.08333, 0.375, 0.08333, 0.4583, 0.0, 0.5417, 0.0, 0.5417, 0.08333, 0.4583, 0.08333, 0.375, 0.5833, 0.4583, 0.5833, 0.4583, 0.6667, 0.375, 0.6667, 0.4583, 0.5833, 0.5417, 0.5833, 0.5417, 0.6667, 0.4583, 0.6667, 0.375, 0.5, 0.4583, 0.5, 0.4583, 0.5833, 0.375, 0.5833, 0.4583, 0.5, 0.5417, 0.5, 0.5417, 0.5833, 0.4583, 0.5833, 0.375, 0.9167, 0.4583, 0.9167, 0.4583, 1.0, 0.375, 1.0, 0.4583, 0.9167, 0.5417, 0.9167, 0.5417, 1.0, 0.4583, 1.0, 0.375, 0.6667, 0.4583, 0.6667, 0.4583, 0.75, 0.375, 0.75, 0.4583, 0.6667, 0.5417, 0.6667, 0.5417, 0.75, 0.4583, 0.75, 0.375, 0.4167, 0.4583, 0.4167, 0.4583, 0.5, 0.375, 0.5, 0.4583, 0.4167, 0.5417, 0.4167, 0.5417, 0.5, 0.4583, 0.5, 0.375, 0.1667, 0.4583, 0.1667, 0.4583, 0.25, 0.375, 0.25, 0.4583, 0.1667, 0.5417, 0.1667, 0.5417, 0.25, 0.4583, 0.25])
me_cube_005.use_remesh_fix_poles = True
me_cube_005.use_remesh_preserve_attributes = False
me_cube_005.update()

# ---- objects
ob_cube = bpy.data.objects.new('Cube', me_cube_004)
ob_cylinder = bpy.data.objects.new('Cylinder', me_cylinder)
ob_cylinder_001 = bpy.data.objects.new('Cylinder.001', me_cylinder_001)
ob_cylinder_003 = bpy.data.objects.new('Cylinder.003', me_cylinder_003)
ob_cylinder_002 = bpy.data.objects.new('Cylinder.002', me_cylinder_002)
ob_planks = bpy.data.objects.new('Planks', me_cube_005)

# ---- transforms, parenting, visibility, modifiers, constraints
ob_cube.location = (15.36, -5.191, 3.727)
ob_cube.scale = (1.119, 4.171, 0.5)
_m = ob_cube.modifiers.new('Subdivision', 'SUBSURF')
_m.levels = 2
ob_cylinder.location = (12.63, -11.32, 2.67)
ob_cylinder.scale = (0.5937, 0.5937, 2.694)
ob_cylinder_001.location = (12.63, 9.907, 2.67)
ob_cylinder_001.scale = (0.5937, 0.5937, 2.694)
ob_cylinder_003.location = (-12.84, -11.32, 2.67)
ob_cylinder_003.scale = (0.5937, 0.5937, 2.694)
ob_cylinder_002.location = (-12.84, 9.907, 2.67)
ob_cylinder_002.scale = (0.5937, 0.5937, 2.694)
ob_planks.location = (12.63, -0.7291, 3.727)
ob_planks.scale = (1.119, 11.79, 0.5)
_m = ob_planks.modifiers.new('Subdivision', 'SUBSURF')
_m.levels = 2
_m = ob_planks.modifiers.new('Array', 'ARRAY')
_m.count = 10
_m.relative_offset_displace = (-1.26, 0.0, 0.0)

# ---- collection membership
col_platform.objects.link(ob_cube)
col_platform.objects.link(ob_cylinder)
col_platform.objects.link(ob_cylinder_001)
col_platform.objects.link(ob_cylinder_003)
col_platform.objects.link(ob_cylinder_002)
col_platform.objects.link(ob_planks)

# ---- scene / render settings (as saved in the file)
scene.frame_start = 1; scene.frame_end = 250; scene.frame_set(1)
scene.render.engine = 'BLENDER_EEVEE_NEXT'
scene.cycles.use_denoising = False
scene.cycles.samples = 128
scene.cycles.sampling_pattern = 'TABULATED_SOBOL'
scene.cycles.use_adaptive_sampling = False
scene.cycles.use_light_tree = False
scene.view_settings.view_transform = 'Standard'
bpy.context.view_layer.update()

# ---- added for rendering (the .blend has no active camera and no usable light): camera, sun
cam_auto = bpy.data.cameras.new('AutoCamera')
cam_auto.lens = 50.0
cam_auto.sensor_width = 36.0
cam_auto.clip_end = 1000.0
ob_auto_camera = bpy.data.objects.new('AutoCamera', cam_auto)
scene.collection.objects.link(ob_auto_camera)
ob_auto_camera.location = (41.0914, -46.5969, 33.2238)
ob_auto_camera.rotation_euler = (1.09748, -7.21219e-08, 0.694738)
scene.camera = ob_auto_camera
light_auto_sun = bpy.data.lights.new('AutoSun', 'SUN')
light_auto_sun.energy = 3.0
light_auto_sun.angle = 0.0523599
ob_auto_sun = bpy.data.objects.new('AutoSun', light_auto_sun)
scene.collection.objects.link(ob_auto_sun)
ob_auto_sun.rotation_euler = (0.872665, 0.174533, 0.523599)
bpy.context.view_layer.update()
